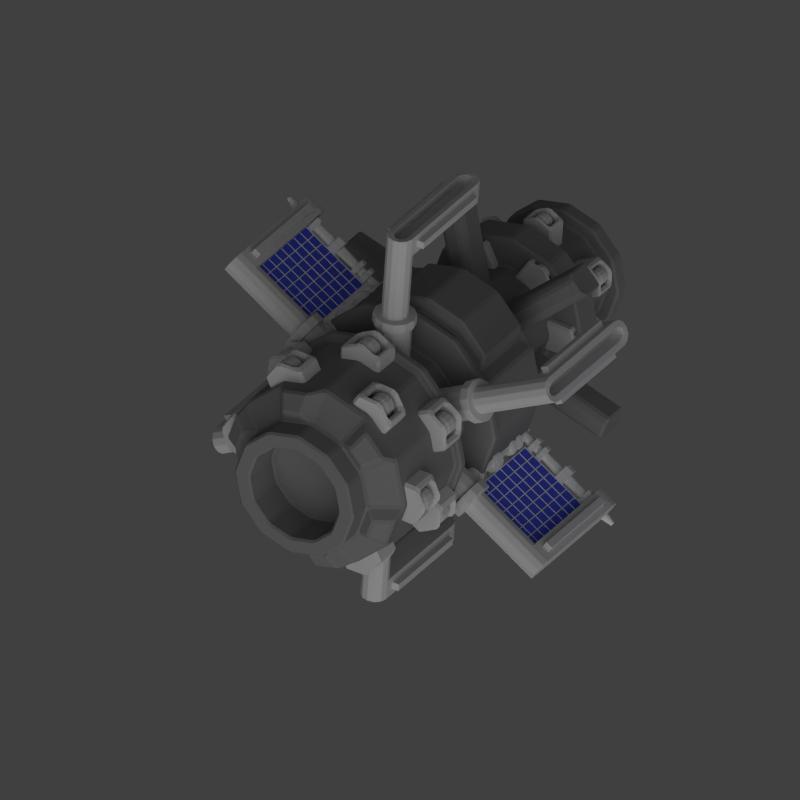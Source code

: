 # Source: station3c.blend  (saved by Blender 2.79.0; exported with 4.5.12 LTS)
import bpy
from mathutils import Matrix  # noqa: F401  (used for matrix-valued properties, if any)

bpy.ops.wm.read_factory_settings(use_empty=True)
scene = bpy.context.scene
scene.name = 'Scene'

# ---- collections
col_collection_1 = bpy.data.collections.new('Collection 1'); scene.collection.children.link(col_collection_1)

# ---- materials (node trees are filled in below, after node groups)
mat_material_008 = bpy.data.materials.new('Material.008')
mat_material_008.alpha_threshold = 0.0
mat_material_008.use_transparent_shadow = False
mat_material_008.diffuse_color = (0.07514, 0.1112, 0.8, 1.0)
mat_material_008.roughness = 0.5
mat_material_008.specular_intensity = 0.6739
mat_material_008.line_color = (0.0, 0.0, 0.0, 1.0)
mat_material_009 = bpy.data.materials.new('Material.009')
mat_material_009.alpha_threshold = 0.0
mat_material_009.use_transparent_shadow = False
mat_material_009.roughness = 0.5
mat_material_009.line_color = (0.0, 0.0, 0.0, 1.0)
mat_material_001 = bpy.data.materials.new('Material.001')
mat_material_001.alpha_threshold = 0.0
mat_material_001.use_transparent_shadow = False
mat_material_001.diffuse_color = (0.6152, 0.6152, 0.6152, 1.0)
mat_material_001.roughness = 0.5
mat_material_001.line_color = (0.0, 0.0, 0.0, 1.0)
mat_material = bpy.data.materials.new('Material')
mat_material.alpha_threshold = 0.0
mat_material.use_transparent_shadow = False
mat_material.diffuse_color = (0.2266, 0.2266, 0.2266, 1.0)
mat_material.roughness = 0.5
mat_material.line_color = (0.0, 0.0, 0.0, 1.0)

# ---- material node trees

# ---- world
world_world = bpy.data.worlds.new('World'); scene.world = world_world
world_world.color = (0.05088, 0.05088, 0.05088)
world_world.use_sun_shadow = False
world_world.sun_shadow_jitter_overblur = 0.0
world_world.cycles.sampling_method = 'NONE'
world_world.cycles.sample_map_resolution = 256

# ---- cameras
cam_camera = bpy.data.cameras.new('Camera')
cam_camera.type = 'ORTHO'
cam_camera.clip_end = 100.0
cam_camera.lens = 35.0
cam_camera.sensor_width = 32.0
cam_camera.sensor_height = 18.0
cam_camera.ortho_scale = 14.0
cam_camera.dof.focus_distance = 0.0
cam_camera.dof.aperture_fstop = 128.0

# ---- lights
light_sun = bpy.data.lights.new('Sun', 'SUN')
light_sun.transmission_factor = 0.0
light_sun.angle = 1.571
light_sun.energy = 1.0
light_sun.shadow_buffer_clip_start = 0.5
light_sun.shadow_soft_size = 1.0
light_sun.shadow_cascade_max_distance = 1000.0
light_sun.cycles.use_multiple_importance_sampling = False
light_lamp = bpy.data.lights.new('Lamp', 'POINT')
light_lamp.color = (0.2735, 0.4281, 1.0)
light_lamp.transmission_factor = 0.0
light_lamp.cutoff_distance = 30.0
light_lamp.energy = 30.0
light_lamp.shadow_buffer_clip_start = 1.001
light_lamp.shadow_soft_size = 1.0
light_lamp.shadow_maximum_resolution = 0.006
light_lamp.use_absolute_resolution = True
light_lamp.cycles.use_multiple_importance_sampling = False

# ---- meshes
me_plane_017 = bpy.data.meshes.new('Plane.017')
me_plane_017.from_pydata([(1.0, -1.0, 0.0), (-1.0, -1.0, 0.0), (1.0, 1.0, 0.0), (-1.0, 1.0, 0.0)], [], [(1, 0, 2, 3)])
me_plane_017.materials.append(mat_material_008)
me_plane_017.use_remesh_preserve_volume = False
me_plane_017.use_remesh_preserve_attributes = False
me_plane_017.use_mirror_vertex_groups = False
me_plane_017.update()
me_cylinder_045 = bpy.data.meshes.new('Cylinder.045')
me_cylinder_045.from_pydata([(-1.962e-07, 2.005, -0.8673), (2.471e-07, 2.005, 0.8673), (1.418, 1.418, -0.8673), (1.418, 1.418, 0.8673), (2.005, -2.406e-07, -0.8673), (2.005, 6.527e-08, 0.8673), (1.418, -1.418, -0.8673), (1.418, -1.418, 0.8673), (-3.715e-07, -2.005, -0.8673), (7.175e-08, -2.005, 0.8673), (-1.418, -1.418, -0.8673), (-1.418, -1.418, 0.8673), (-2.005, -1.29e-07, -0.8673), (-2.005, 1.768e-07, 0.8673), (-1.418, 1.418, -0.8673), (-1.418, 1.418, 0.8673), (-2.016e-07, 1.003, -0.8673), (0.709, 0.709, -0.8673), (1.003, -1.918e-07, -0.8673), (0.709, -0.709, -0.8673), (-2.893e-07, -1.003, -0.8673), (-0.709, -0.709, -0.8673), (-1.003, -1.36e-07, -0.8673), (-0.709, 0.709, -0.8673), (3.087e-07, 0.8356, -4.723), (0.5909, 0.5909, -4.723), (0.8356, 1.846e-07, -4.723), (0.5909, -0.5909, -4.723), (2.356e-07, -0.8356, -4.723), (-0.5909, -0.5909, -4.723), (-0.8356, 2.311e-07, -4.723), (-0.5909, 0.5909, -4.723), (1.63e-07, 1.003, 0.8673), (0.709, 0.709, 0.8673), (1.003, 9.522e-08, 0.8673), (0.709, -0.709, 0.8673), (7.536e-08, -1.003, 0.8673), (-0.709, -0.709, 0.8673), (-1.003, 1.51e-07, 0.8673), (-0.709, 0.709, 0.8673), (-2.325e-07, 0.8356, 4.723), (0.5909, 0.5909, 4.723), (0.8356, -2.651e-07, 4.723), (0.5909, -0.5909, 4.723), (-3.056e-07, -0.8356, 4.723), (-0.5909, -0.5909, 4.723), (-0.8356, -2.186e-07, 4.723), (-0.5909, 0.5909, 4.723), (-1.968e-07, 1.671, 4.723), (1.182, 1.182, 4.723), (1.671, -2.768e-07, 4.723), (1.182, -1.182, 4.723), (-3.429e-07, -1.671, 4.723), (-1.182, -1.182, 4.723), (-1.671, -1.838e-07, 4.723), (-1.182, 1.182, 4.723), (-1.968e-07, 1.671, 5.723), (1.182, 1.182, 5.723), (1.671, -2.768e-07, 5.723), (1.182, -1.182, 5.723), (-3.429e-07, -1.671, 5.723), (-1.182, -1.182, 5.723), (-1.671, -1.838e-07, 5.723), (-1.182, 1.182, 5.723), (-2.027e-07, 0.8356, 5.723), (0.5909, 0.5909, 5.723), (0.8356, -2.725e-07, 5.723), (0.5909, -0.5909, 5.723), (-2.758e-07, -0.8356, 5.723), (-0.5909, -0.5909, 5.723), (-0.8356, -2.26e-07, 5.723), (-0.5909, 0.5909, 5.723), (-5.377e-07, 0.8356, 6.723), (0.5909, 0.5909, 6.723), (0.8356, -3.803e-09, 6.723), (0.5909, -0.5909, 6.723), (-6.107e-07, -0.8356, 6.723), (-0.5909, -0.5909, 6.723), (-0.8356, 4.269e-08, 6.723), (-0.5909, 0.5909, 6.723), (3.193e-07, 1.671, -4.723), (1.182, 1.182, -4.723), (1.671, 1.233e-07, -4.723), (1.182, -1.182, -4.723), (1.732e-07, -1.671, -4.723), (-1.182, -1.182, -4.723), (-1.671, 2.162e-07, -4.723), (-1.182, 1.182, -4.723), (1.986e-07, 1.671, -5.723), (1.182, 1.182, -5.723), (1.671, 1.233e-07, -5.723), (1.182, -1.182, -5.723), (5.246e-08, -1.671, -5.723), (-1.182, -1.182, -5.723), (-1.671, 2.162e-07, -5.723), (-1.182, 1.182, -5.723), (1.589e-07, 0.8356, -5.723), (0.5909, 0.5909, -5.723), (0.8356, 1.883e-07, -5.723), (0.5909, -0.5909, -5.723), (8.583e-08, -0.8356, -5.723), (-0.5909, -0.5909, -5.723), (-0.8356, 2.348e-07, -5.723), (-0.5909, 0.5909, -5.723), (-9.549e-07, 0.8356, -6.723), (0.5909, 0.5909, -6.723), (0.8356, -8.042e-08, -6.723), (0.5909, -0.5909, -6.723), (-1.028e-06, -0.8356, -6.723), (-0.5909, -0.5909, -6.723), (-0.8356, -3.393e-08, -6.723), (-0.5909, 0.5909, -6.723), (-5.091e-07, 1.671, 6.723), (1.182, 1.182, 6.723), (1.671, -1.506e-08, 6.723), (1.182, -1.182, 6.723), (-6.552e-07, -1.671, 6.723), (-1.182, -1.182, 6.723), (-1.671, 7.792e-08, 6.723), (-1.182, 1.182, 6.723), (-5.694e-07, 1.671, 7.723), (1.182, 1.182, 7.723), (1.671, -1.506e-08, 7.723), (1.182, -1.182, 7.723), (-7.155e-07, -1.671, 7.723), (-1.182, -1.182, 7.723), (-1.671, 7.792e-08, 7.723), (-1.182, 1.182, 7.723), (-6.274e-07, 0.8356, 7.723), (0.5909, 0.5909, 7.723), (0.8356, -7.765e-11, 7.723), (0.5909, -0.5909, 7.723), (-7.005e-07, -0.8356, 7.723), (-0.5909, -0.5909, 7.723), (-0.8356, 4.641e-08, 7.723), (-0.5909, 0.5909, 7.723), (-6.274e-07, 0.8356, 9.723), (0.5909, 0.5909, 9.723), (0.8356, -7.765e-11, 9.723), (0.5909, -0.5909, 9.723), (-7.005e-07, -0.8356, 9.723), (-0.5909, -0.5909, 9.723), (-0.8356, 4.641e-08, 9.723), (-0.5909, 0.5909, 9.723), (-8.965e-07, 1.671, -6.723), (1.182, 1.182, -6.723), (1.671, -1.012e-07, -6.723), (1.182, -1.182, -6.723), (-1.043e-06, -1.671, -6.723), (-1.182, -1.182, -6.723), (-1.671, -8.263e-09, -6.723), (-1.182, 1.182, -6.723), (-9.568e-07, 1.671, -7.723), (1.182, 1.182, -7.723), (1.671, -1.012e-07, -7.723), (1.182, -1.182, -7.723), (-1.103e-06, -1.671, -7.723), (-1.182, -1.182, -7.723), (-1.671, -8.263e-09, -7.723), (-1.182, 1.182, -7.723), (-1.015e-06, 0.8356, -7.723), (0.5909, 0.5909, -7.723), (0.8356, -8.042e-08, -7.723), (0.5909, -0.5909, -7.723), (-1.088e-06, -0.8356, -7.723), (-0.5909, -0.5909, -7.723), (-0.8356, -3.393e-08, -7.723), (-0.5909, 0.5909, -7.723), (-1.015e-06, 0.8356, -9.723), (0.5909, 0.5909, -9.723), (0.8356, -8.042e-08, -9.723), (0.5909, -0.5909, -9.723), (-1.088e-06, -0.8356, -9.723), (-0.5909, -0.5909, -9.723), (-0.8356, -3.393e-08, -9.723), (-0.5909, 0.5909, -9.723), (-1.136e-06, 0.4178, 11.72), (0.2954, 0.2954, 11.72), (0.4178, 3.686e-09, 11.72), (0.2954, -0.2954, 11.72), (-1.173e-06, -0.4178, 11.72), (-0.2954, -0.2954, 11.72), (-0.4178, 2.693e-08, 11.72), (-0.2954, 0.2954, 11.72), (-1.051e-06, 0.4178, -11.72), (0.2954, 0.2954, -11.72), (0.4178, -8.864e-08, -11.72), (0.2954, -0.2954, -11.72), (-1.088e-06, -0.4178, -11.72), (-0.2954, -0.2954, -11.72), (-0.4178, -6.54e-08, -11.72), (-0.2954, 0.2954, -11.72)], [], [(0, 1, 3, 2), (2, 3, 5, 4), (4, 5, 7, 6), (6, 7, 9, 8), (8, 9, 11, 10), (10, 11, 13, 12), (1, 15, 39, 32), (14, 15, 1, 0), (12, 13, 15, 14), (14, 0, 16, 23), (23, 16, 24, 31), (12, 14, 23, 22), (10, 12, 22, 21), (8, 10, 21, 20), (6, 8, 20, 19), (4, 6, 19, 18), (2, 4, 18, 17), (0, 2, 17, 16), (31, 24, 80, 87), (22, 23, 31, 30), (21, 22, 30, 29), (20, 21, 29, 28), (19, 20, 28, 27), (18, 19, 27, 26), (17, 18, 26, 25), (16, 17, 25, 24), (32, 39, 47, 40), (15, 13, 38, 39), (13, 11, 37, 38), (11, 9, 36, 37), (9, 7, 35, 36), (7, 5, 34, 35), (5, 3, 33, 34), (3, 1, 32, 33), (40, 47, 55, 48), (39, 38, 46, 47), (38, 37, 45, 46), (37, 36, 44, 45), (36, 35, 43, 44), (35, 34, 42, 43), (34, 33, 41, 42), (33, 32, 40, 41), (48, 55, 63, 56), (47, 46, 54, 55), (46, 45, 53, 54), (45, 44, 52, 53), (44, 43, 51, 52), (43, 42, 50, 51), (42, 41, 49, 50), (41, 40, 48, 49), (56, 63, 71, 64), (55, 54, 62, 63), (54, 53, 61, 62), (53, 52, 60, 61), (52, 51, 59, 60), (51, 50, 58, 59), (50, 49, 57, 58), (49, 48, 56, 57), (64, 71, 79, 72), (63, 62, 70, 71), (62, 61, 69, 70), (61, 60, 68, 69), (60, 59, 67, 68), (59, 58, 66, 67), (58, 57, 65, 66), (57, 56, 64, 65), (72, 79, 119, 112), (71, 70, 78, 79), (70, 69, 77, 78), (69, 68, 76, 77), (68, 67, 75, 76), (67, 66, 74, 75), (66, 65, 73, 74), (65, 64, 72, 73), (87, 80, 88, 95), (30, 31, 87, 86), (29, 30, 86, 85), (28, 29, 85, 84), (27, 28, 84, 83), (26, 27, 83, 82), (25, 26, 82, 81), (24, 25, 81, 80), (95, 88, 96, 103), (86, 87, 95, 94), (85, 86, 94, 93), (84, 85, 93, 92), (83, 84, 92, 91), (82, 83, 91, 90), (81, 82, 90, 89), (80, 81, 89, 88), (103, 96, 104, 111), (94, 95, 103, 102), (93, 94, 102, 101), (92, 93, 101, 100), (91, 92, 100, 99), (90, 91, 99, 98), (89, 90, 98, 97), (88, 89, 97, 96), (111, 104, 144, 151), (102, 103, 111, 110), (101, 102, 110, 109), (100, 101, 109, 108), (99, 100, 108, 107), (98, 99, 107, 106), (97, 98, 106, 105), (96, 97, 105, 104), (112, 119, 127, 120), (79, 78, 118, 119), (78, 77, 117, 118), (77, 76, 116, 117), (76, 75, 115, 116), (75, 74, 114, 115), (74, 73, 113, 114), (73, 72, 112, 113), (120, 127, 135, 128), (119, 118, 126, 127), (118, 117, 125, 126), (117, 116, 124, 125), (116, 115, 123, 124), (115, 114, 122, 123), (114, 113, 121, 122), (113, 112, 120, 121), (128, 135, 143, 136), (127, 126, 134, 135), (126, 125, 133, 134), (125, 124, 132, 133), (124, 123, 131, 132), (123, 122, 130, 131), (122, 121, 129, 130), (121, 120, 128, 129), (136, 143, 183, 176), (135, 134, 142, 143), (134, 133, 141, 142), (133, 132, 140, 141), (132, 131, 139, 140), (131, 130, 138, 139), (130, 129, 137, 138), (129, 128, 136, 137), (151, 144, 152, 159), (110, 111, 151, 150), (109, 110, 150, 149), (108, 109, 149, 148), (107, 108, 148, 147), (106, 107, 147, 146), (105, 106, 146, 145), (104, 105, 145, 144), (159, 152, 160, 167), (150, 151, 159, 158), (149, 150, 158, 157), (148, 149, 157, 156), (147, 148, 156, 155), (146, 147, 155, 154), (145, 146, 154, 153), (144, 145, 153, 152), (167, 160, 168, 175), (158, 159, 167, 166), (157, 158, 166, 165), (156, 157, 165, 164), (155, 156, 164, 163), (154, 155, 163, 162), (153, 154, 162, 161), (152, 153, 161, 160), (175, 168, 184, 191), (166, 167, 175, 174), (165, 166, 174, 173), (164, 165, 173, 172), (163, 164, 172, 171), (162, 163, 171, 170), (161, 162, 170, 169), (160, 161, 169, 168), (177, 176, 183, 182, 181, 180, 179, 178), (143, 142, 182, 183), (142, 141, 181, 182), (141, 140, 180, 181), (140, 139, 179, 180), (139, 138, 178, 179), (138, 137, 177, 178), (137, 136, 176, 177), (184, 185, 186, 187, 188, 189, 190, 191), (174, 175, 191, 190), (173, 174, 190, 189), (172, 173, 189, 188), (171, 172, 188, 187), (170, 171, 187, 186), (169, 170, 186, 185), (168, 169, 185, 184)])
me_cylinder_045.use_remesh_preserve_volume = False
me_cylinder_045.use_remesh_preserve_attributes = False
me_cylinder_045.use_mirror_vertex_groups = False
me_cylinder_045.update()
me_cylinder_044 = bpy.data.meshes.new('Cylinder.044')
me_cylinder_044.from_pydata([(-1.962e-07, 2.005, -0.8673), (2.471e-07, 2.005, 0.8673), (1.418, 1.418, -0.8673), (1.418, 1.418, 0.8673), (2.005, -2.406e-07, -0.8673), (2.005, 6.527e-08, 0.8673), (1.418, -1.418, -0.8673), (1.418, -1.418, 0.8673), (-3.715e-07, -2.005, -0.8673), (7.175e-08, -2.005, 0.8673), (-1.418, -1.418, -0.8673), (-1.418, -1.418, 0.8673), (-2.005, -1.29e-07, -0.8673), (-2.005, 1.768e-07, 0.8673), (-1.418, 1.418, -0.8673), (-1.418, 1.418, 0.8673), (-2.016e-07, 1.003, -0.8673), (0.709, 0.709, -0.8673), (1.003, -1.918e-07, -0.8673), (0.709, -0.709, -0.8673), (-2.893e-07, -1.003, -0.8673), (-0.709, -0.709, -0.8673), (-1.003, -1.36e-07, -0.8673), (-0.709, 0.709, -0.8673), (3.087e-07, 0.8356, -4.723), (0.5909, 0.5909, -4.723), (0.8356, 1.846e-07, -4.723), (0.5909, -0.5909, -4.723), (2.356e-07, -0.8356, -4.723), (-0.5909, -0.5909, -4.723), (-0.8356, 2.311e-07, -4.723), (-0.5909, 0.5909, -4.723), (1.63e-07, 1.003, 0.8673), (0.709, 0.709, 0.8673), (1.003, 9.522e-08, 0.8673), (0.709, -0.709, 0.8673), (7.536e-08, -1.003, 0.8673), (-0.709, -0.709, 0.8673), (-1.003, 1.51e-07, 0.8673), (-0.709, 0.709, 0.8673), (-2.325e-07, 0.8356, 4.723), (0.5909, 0.5909, 4.723), (0.8356, -2.651e-07, 4.723), (0.5909, -0.5909, 4.723), (-3.056e-07, -0.8356, 4.723), (-0.5909, -0.5909, 4.723), (-0.8356, -2.186e-07, 4.723), (-0.5909, 0.5909, 4.723), (-1.968e-07, 1.671, 4.723), (1.182, 1.182, 4.723), (1.671, -2.768e-07, 4.723), (1.182, -1.182, 4.723), (-3.429e-07, -1.671, 4.723), (-1.182, -1.182, 4.723), (-1.671, -1.838e-07, 4.723), (-1.182, 1.182, 4.723), (-1.968e-07, 1.671, 5.723), (1.182, 1.182, 5.723), (1.671, -2.768e-07, 5.723), (1.182, -1.182, 5.723), (-3.429e-07, -1.671, 5.723), (-1.182, -1.182, 5.723), (-1.671, -1.838e-07, 5.723), (-1.182, 1.182, 5.723), (-2.027e-07, 0.8356, 5.723), (0.5909, 0.5909, 5.723), (0.8356, -2.725e-07, 5.723), (0.5909, -0.5909, 5.723), (-2.758e-07, -0.8356, 5.723), (-0.5909, -0.5909, 5.723), (-0.8356, -2.26e-07, 5.723), (-0.5909, 0.5909, 5.723), (-5.377e-07, 0.8356, 6.723), (0.5909, 0.5909, 6.723), (0.8356, -3.803e-09, 6.723), (0.5909, -0.5909, 6.723), (-6.107e-07, -0.8356, 6.723), (-0.5909, -0.5909, 6.723), (-0.8356, 4.269e-08, 6.723), (-0.5909, 0.5909, 6.723), (3.193e-07, 1.671, -4.723), (1.182, 1.182, -4.723), (1.671, 1.233e-07, -4.723), (1.182, -1.182, -4.723), (1.732e-07, -1.671, -4.723), (-1.182, -1.182, -4.723), (-1.671, 2.162e-07, -4.723), (-1.182, 1.182, -4.723), (1.986e-07, 1.671, -5.723), (1.182, 1.182, -5.723), (1.671, 1.233e-07, -5.723), (1.182, -1.182, -5.723), (5.246e-08, -1.671, -5.723), (-1.182, -1.182, -5.723), (-1.671, 2.162e-07, -5.723), (-1.182, 1.182, -5.723), (1.589e-07, 0.8356, -5.723), (0.5909, 0.5909, -5.723), (0.8356, 1.883e-07, -5.723), (0.5909, -0.5909, -5.723), (8.583e-08, -0.8356, -5.723), (-0.5909, -0.5909, -5.723), (-0.8356, 2.348e-07, -5.723), (-0.5909, 0.5909, -5.723), (-9.549e-07, 0.8356, -6.723), (0.5909, 0.5909, -6.723), (0.8356, -8.042e-08, -6.723), (0.5909, -0.5909, -6.723), (-1.028e-06, -0.8356, -6.723), (-0.5909, -0.5909, -6.723), (-0.8356, -3.393e-08, -6.723), (-0.5909, 0.5909, -6.723), (-5.091e-07, 1.671, 6.723), (1.182, 1.182, 6.723), (1.671, -1.506e-08, 6.723), (1.182, -1.182, 6.723), (-6.552e-07, -1.671, 6.723), (-1.182, -1.182, 6.723), (-1.671, 7.792e-08, 6.723), (-1.182, 1.182, 6.723), (-5.694e-07, 1.671, 7.723), (1.182, 1.182, 7.723), (1.671, -1.506e-08, 7.723), (1.182, -1.182, 7.723), (-7.155e-07, -1.671, 7.723), (-1.182, -1.182, 7.723), (-1.671, 7.792e-08, 7.723), (-1.182, 1.182, 7.723), (-6.274e-07, 0.8356, 7.723), (0.5909, 0.5909, 7.723), (0.8356, -7.765e-11, 7.723), (0.5909, -0.5909, 7.723), (-7.005e-07, -0.8356, 7.723), (-0.5909, -0.5909, 7.723), (-0.8356, 4.641e-08, 7.723), (-0.5909, 0.5909, 7.723), (-6.274e-07, 0.8356, 9.723), (0.5909, 0.5909, 9.723), (0.8356, -7.765e-11, 9.723), (0.5909, -0.5909, 9.723), (-7.005e-07, -0.8356, 9.723), (-0.5909, -0.5909, 9.723), (-0.8356, 4.641e-08, 9.723), (-0.5909, 0.5909, 9.723), (-8.965e-07, 1.671, -6.723), (1.182, 1.182, -6.723), (1.671, -1.012e-07, -6.723), (1.182, -1.182, -6.723), (-1.043e-06, -1.671, -6.723), (-1.182, -1.182, -6.723), (-1.671, -8.263e-09, -6.723), (-1.182, 1.182, -6.723), (-9.568e-07, 1.671, -7.723), (1.182, 1.182, -7.723), (1.671, -1.012e-07, -7.723), (1.182, -1.182, -7.723), (-1.103e-06, -1.671, -7.723), (-1.182, -1.182, -7.723), (-1.671, -8.263e-09, -7.723), (-1.182, 1.182, -7.723), (-1.015e-06, 0.8356, -7.723), (0.5909, 0.5909, -7.723), (0.8356, -8.042e-08, -7.723), (0.5909, -0.5909, -7.723), (-1.088e-06, -0.8356, -7.723), (-0.5909, -0.5909, -7.723), (-0.8356, -3.393e-08, -7.723), (-0.5909, 0.5909, -7.723), (-1.015e-06, 0.8356, -9.723), (0.5909, 0.5909, -9.723), (0.8356, -8.042e-08, -9.723), (0.5909, -0.5909, -9.723), (-1.088e-06, -0.8356, -9.723), (-0.5909, -0.5909, -9.723), (-0.8356, -3.393e-08, -9.723), (-0.5909, 0.5909, -9.723), (-1.136e-06, 0.4178, 11.72), (0.2954, 0.2954, 11.72), (0.4178, 3.686e-09, 11.72), (0.2954, -0.2954, 11.72), (-1.173e-06, -0.4178, 11.72), (-0.2954, -0.2954, 11.72), (-0.4178, 2.693e-08, 11.72), (-0.2954, 0.2954, 11.72), (-1.051e-06, 0.4178, -11.72), (0.2954, 0.2954, -11.72), (0.4178, -8.864e-08, -11.72), (0.2954, -0.2954, -11.72), (-1.088e-06, -0.4178, -11.72), (-0.2954, -0.2954, -11.72), (-0.4178, -6.54e-08, -11.72), (-0.2954, 0.2954, -11.72)], [], [(0, 1, 3, 2), (2, 3, 5, 4), (4, 5, 7, 6), (6, 7, 9, 8), (8, 9, 11, 10), (10, 11, 13, 12), (1, 15, 39, 32), (14, 15, 1, 0), (12, 13, 15, 14), (14, 0, 16, 23), (23, 16, 24, 31), (12, 14, 23, 22), (10, 12, 22, 21), (8, 10, 21, 20), (6, 8, 20, 19), (4, 6, 19, 18), (2, 4, 18, 17), (0, 2, 17, 16), (31, 24, 80, 87), (22, 23, 31, 30), (21, 22, 30, 29), (20, 21, 29, 28), (19, 20, 28, 27), (18, 19, 27, 26), (17, 18, 26, 25), (16, 17, 25, 24), (32, 39, 47, 40), (15, 13, 38, 39), (13, 11, 37, 38), (11, 9, 36, 37), (9, 7, 35, 36), (7, 5, 34, 35), (5, 3, 33, 34), (3, 1, 32, 33), (40, 47, 55, 48), (39, 38, 46, 47), (38, 37, 45, 46), (37, 36, 44, 45), (36, 35, 43, 44), (35, 34, 42, 43), (34, 33, 41, 42), (33, 32, 40, 41), (48, 55, 63, 56), (47, 46, 54, 55), (46, 45, 53, 54), (45, 44, 52, 53), (44, 43, 51, 52), (43, 42, 50, 51), (42, 41, 49, 50), (41, 40, 48, 49), (56, 63, 71, 64), (55, 54, 62, 63), (54, 53, 61, 62), (53, 52, 60, 61), (52, 51, 59, 60), (51, 50, 58, 59), (50, 49, 57, 58), (49, 48, 56, 57), (64, 71, 79, 72), (63, 62, 70, 71), (62, 61, 69, 70), (61, 60, 68, 69), (60, 59, 67, 68), (59, 58, 66, 67), (58, 57, 65, 66), (57, 56, 64, 65), (72, 79, 119, 112), (71, 70, 78, 79), (70, 69, 77, 78), (69, 68, 76, 77), (68, 67, 75, 76), (67, 66, 74, 75), (66, 65, 73, 74), (65, 64, 72, 73), (87, 80, 88, 95), (30, 31, 87, 86), (29, 30, 86, 85), (28, 29, 85, 84), (27, 28, 84, 83), (26, 27, 83, 82), (25, 26, 82, 81), (24, 25, 81, 80), (95, 88, 96, 103), (86, 87, 95, 94), (85, 86, 94, 93), (84, 85, 93, 92), (83, 84, 92, 91), (82, 83, 91, 90), (81, 82, 90, 89), (80, 81, 89, 88), (103, 96, 104, 111), (94, 95, 103, 102), (93, 94, 102, 101), (92, 93, 101, 100), (91, 92, 100, 99), (90, 91, 99, 98), (89, 90, 98, 97), (88, 89, 97, 96), (111, 104, 144, 151), (102, 103, 111, 110), (101, 102, 110, 109), (100, 101, 109, 108), (99, 100, 108, 107), (98, 99, 107, 106), (97, 98, 106, 105), (96, 97, 105, 104), (112, 119, 127, 120), (79, 78, 118, 119), (78, 77, 117, 118), (77, 76, 116, 117), (76, 75, 115, 116), (75, 74, 114, 115), (74, 73, 113, 114), (73, 72, 112, 113), (120, 127, 135, 128), (119, 118, 126, 127), (118, 117, 125, 126), (117, 116, 124, 125), (116, 115, 123, 124), (115, 114, 122, 123), (114, 113, 121, 122), (113, 112, 120, 121), (128, 135, 143, 136), (127, 126, 134, 135), (126, 125, 133, 134), (125, 124, 132, 133), (124, 123, 131, 132), (123, 122, 130, 131), (122, 121, 129, 130), (121, 120, 128, 129), (136, 143, 183, 176), (135, 134, 142, 143), (134, 133, 141, 142), (133, 132, 140, 141), (132, 131, 139, 140), (131, 130, 138, 139), (130, 129, 137, 138), (129, 128, 136, 137), (151, 144, 152, 159), (110, 111, 151, 150), (109, 110, 150, 149), (108, 109, 149, 148), (107, 108, 148, 147), (106, 107, 147, 146), (105, 106, 146, 145), (104, 105, 145, 144), (159, 152, 160, 167), (150, 151, 159, 158), (149, 150, 158, 157), (148, 149, 157, 156), (147, 148, 156, 155), (146, 147, 155, 154), (145, 146, 154, 153), (144, 145, 153, 152), (167, 160, 168, 175), (158, 159, 167, 166), (157, 158, 166, 165), (156, 157, 165, 164), (155, 156, 164, 163), (154, 155, 163, 162), (153, 154, 162, 161), (152, 153, 161, 160), (175, 168, 184, 191), (166, 167, 175, 174), (165, 166, 174, 173), (164, 165, 173, 172), (163, 164, 172, 171), (162, 163, 171, 170), (161, 162, 170, 169), (160, 161, 169, 168), (177, 176, 183, 182, 181, 180, 179, 178), (143, 142, 182, 183), (142, 141, 181, 182), (141, 140, 180, 181), (140, 139, 179, 180), (139, 138, 178, 179), (138, 137, 177, 178), (137, 136, 176, 177), (184, 185, 186, 187, 188, 189, 190, 191), (174, 175, 191, 190), (173, 174, 190, 189), (172, 173, 189, 188), (171, 172, 188, 187), (170, 171, 187, 186), (169, 170, 186, 185), (168, 169, 185, 184)])
me_cylinder_044.use_remesh_preserve_volume = False
me_cylinder_044.use_remesh_preserve_attributes = False
me_cylinder_044.use_mirror_vertex_groups = False
me_cylinder_044.update()
me_cube_042 = bpy.data.meshes.new('Cube.042')
me_cube_042.from_pydata([(-0.1, -8.1, -0.1), (-0.1, 8.1, -0.1), (0.1, 8.1, -0.1), (0.1, -8.1, -0.1), (-0.1, -8.1, 0.1), (-0.1, 8.1, 0.1), (0.1, 8.1, 0.1), (0.1, -8.1, 0.1), (-2.1, -8.1, -0.1), (-2.1, 8.1, -0.1), (-1.9, 8.1, -0.1), (-1.9, -8.1, -0.1), (-2.1, -8.1, 0.1), (-2.1, 8.1, 0.1), (-1.9, 8.1, 0.1), (-1.9, -8.1, 0.1), (-4.1, -8.1, -0.1), (-4.1, 8.1, -0.1), (-3.9, 8.1, -0.1), (-3.9, -8.1, -0.1), (-4.1, -8.1, 0.1), (-4.1, 8.1, 0.1), (-3.9, 8.1, 0.1), (-3.9, -8.1, 0.1), (-6.1, -8.1, -0.1), (-6.1, 8.1, -0.1), (-5.9, 8.1, -0.1), (-5.9, -8.1, -0.1), (-6.1, -8.1, 0.1), (-6.1, 8.1, 0.1), (-5.9, 8.1, 0.1), (-5.9, -8.1, 0.1), (-8.1, -8.1, -0.1), (-8.1, 8.1, -0.1), (-7.9, 8.1, -0.1), (-7.9, -8.1, -0.1), (-8.1, -8.1, 0.1), (-8.1, 8.1, 0.1), (-7.9, 8.1, 0.1), (-7.9, -8.1, 0.1), (1.9, -8.1, -0.1), (1.9, 8.1, -0.1), (2.1, 8.1, -0.1), (2.1, -8.1, -0.1), (1.9, -8.1, 0.1), (1.9, 8.1, 0.1), (2.1, 8.1, 0.1), (2.1, -8.1, 0.1), (3.9, -8.1, -0.1), (3.9, 8.1, -0.1), (4.1, 8.1, -0.1), (4.1, -8.1, -0.1), (3.9, -8.1, 0.1), (3.9, 8.1, 0.1), (4.1, 8.1, 0.1), (4.1, -8.1, 0.1), (5.9, -8.1, -0.1), (5.9, 8.1, -0.1), (6.1, 8.1, -0.1), (6.1, -8.1, -0.1), (5.9, -8.1, 0.1), (5.9, 8.1, 0.1), (6.1, 8.1, 0.1), (6.1, -8.1, 0.1), (7.9, -8.1, -0.1), (7.9, 8.1, -0.1), (8.1, 8.1, -0.1), (8.1, -8.1, -0.1), (7.9, -8.1, 0.1), (7.9, 8.1, 0.1), (8.1, 8.1, 0.1), (8.1, -8.1, 0.1), (8.1, 7.91, -0.09), (-8.1, 7.91, -0.09), (-8.1, 8.09, -0.09), (8.1, 8.09, -0.09), (8.1, 7.91, 0.09), (-8.1, 7.91, 0.09), (-8.1, 8.09, 0.09), (8.1, 8.09, 0.09), (8.1, 5.91, -0.09), (-8.1, 5.91, -0.09), (-8.1, 6.09, -0.09), (8.1, 6.09, -0.09), (8.1, 5.91, 0.09), (-8.1, 5.91, 0.09), (-8.1, 6.09, 0.09), (8.1, 6.09, 0.09), (8.1, 3.91, -0.09), (-8.1, 3.91, -0.09), (-8.1, 4.09, -0.09), (8.1, 4.09, -0.09), (8.1, 3.91, 0.09), (-8.1, 3.91, 0.09), (-8.1, 4.09, 0.09), (8.1, 4.09, 0.09), (8.1, 1.91, -0.09), (-8.1, 1.91, -0.09), (-8.1, 2.09, -0.09), (8.1, 2.09, -0.09), (8.1, 1.91, 0.09), (-8.1, 1.91, 0.09), (-8.1, 2.09, 0.09), (8.1, 2.09, 0.09), (8.1, -0.09, -0.09), (-8.1, -0.09, -0.09), (-8.1, 0.09, -0.09), (8.1, 0.09, -0.09), (8.1, -0.09, 0.09), (-8.1, -0.09, 0.09), (-8.1, 0.09, 0.09), (8.1, 0.09, 0.09), (8.1, -2.09, -0.09), (-8.1, -2.09, -0.09), (-8.1, -1.91, -0.09), (8.1, -1.91, -0.09), (8.1, -2.09, 0.09), (-8.1, -2.09, 0.09), (-8.1, -1.91, 0.09), (8.1, -1.91, 0.09), (8.1, -4.09, -0.09), (-8.1, -4.09, -0.09), (-8.1, -3.91, -0.09), (8.1, -3.91, -0.09), (8.1, -4.09, 0.09), (-8.1, -4.09, 0.09), (-8.1, -3.91, 0.09), (8.1, -3.91, 0.09), (8.1, -6.09, -0.09), (-8.1, -6.09, -0.09), (-8.1, -5.91, -0.09), (8.1, -5.91, -0.09), (8.1, -6.09, 0.09), (-8.1, -6.09, 0.09), (-8.1, -5.91, 0.09), (8.1, -5.91, 0.09), (8.1, -8.09, -0.09), (-8.1, -8.09, -0.09), (-8.1, -7.91, -0.09), (8.1, -7.91, -0.09), (8.1, -8.09, 0.09), (-8.1, -8.09, 0.09), (-8.1, -7.91, 0.09), (8.1, -7.91, 0.09)], [], [(4, 5, 1, 0), (5, 6, 2, 1), (6, 7, 3, 2), (7, 4, 0, 3), (0, 1, 2, 3), (7, 6, 5, 4), (12, 13, 9, 8), (13, 14, 10, 9), (14, 15, 11, 10), (15, 12, 8, 11), (8, 9, 10, 11), (15, 14, 13, 12), (20, 21, 17, 16), (21, 22, 18, 17), (22, 23, 19, 18), (23, 20, 16, 19), (16, 17, 18, 19), (23, 22, 21, 20), (28, 29, 25, 24), (29, 30, 26, 25), (30, 31, 27, 26), (31, 28, 24, 27), (24, 25, 26, 27), (31, 30, 29, 28), (36, 37, 33, 32), (37, 38, 34, 33), (38, 39, 35, 34), (39, 36, 32, 35), (32, 33, 34, 35), (39, 38, 37, 36), (44, 45, 41, 40), (45, 46, 42, 41), (46, 47, 43, 42), (47, 44, 40, 43), (40, 41, 42, 43), (47, 46, 45, 44), (52, 53, 49, 48), (53, 54, 50, 49), (54, 55, 51, 50), (55, 52, 48, 51), (48, 49, 50, 51), (55, 54, 53, 52), (60, 61, 57, 56), (61, 62, 58, 57), (62, 63, 59, 58), (63, 60, 56, 59), (56, 57, 58, 59), (63, 62, 61, 60), (68, 69, 65, 64), (69, 70, 66, 65), (70, 71, 67, 66), (71, 68, 64, 67), (64, 65, 66, 67), (71, 70, 69, 68), (76, 77, 73, 72), (77, 78, 74, 73), (78, 79, 75, 74), (79, 76, 72, 75), (72, 73, 74, 75), (79, 78, 77, 76), (84, 85, 81, 80), (85, 86, 82, 81), (86, 87, 83, 82), (87, 84, 80, 83), (80, 81, 82, 83), (87, 86, 85, 84), (92, 93, 89, 88), (93, 94, 90, 89), (94, 95, 91, 90), (95, 92, 88, 91), (88, 89, 90, 91), (95, 94, 93, 92), (100, 101, 97, 96), (101, 102, 98, 97), (102, 103, 99, 98), (103, 100, 96, 99), (96, 97, 98, 99), (103, 102, 101, 100), (108, 109, 105, 104), (109, 110, 106, 105), (110, 111, 107, 106), (111, 108, 104, 107), (104, 105, 106, 107), (111, 110, 109, 108), (116, 117, 113, 112), (117, 118, 114, 113), (118, 119, 115, 114), (119, 116, 112, 115), (112, 113, 114, 115), (119, 118, 117, 116), (124, 125, 121, 120), (125, 126, 122, 121), (126, 127, 123, 122), (127, 124, 120, 123), (120, 121, 122, 123), (127, 126, 125, 124), (132, 133, 129, 128), (133, 134, 130, 129), (134, 135, 131, 130), (135, 132, 128, 131), (128, 129, 130, 131), (135, 134, 133, 132), (140, 141, 137, 136), (141, 142, 138, 137), (142, 143, 139, 138), (143, 140, 136, 139), (136, 137, 138, 139), (143, 142, 141, 140)])
me_cube_042.materials.append(mat_material_009)
me_cube_042.use_remesh_preserve_volume = False
me_cube_042.use_remesh_preserve_attributes = False
me_cube_042.use_mirror_vertex_groups = False
me_cube_042.update()
me_cube_018 = bpy.data.meshes.new('Cube.018')
me_cube_018.from_pydata([(-0.4068, -1.572, 0.3975), (-0.4068, -0.9713, 0.3975), (0.4068, -0.9713, 0.3975), (0.4068, -1.572, 0.3975), (-0.4068, -1.572, 1.927), (-0.4068, -0.9713, 1.927), (0.4068, -0.9713, 1.927), (0.4068, -1.572, 1.927), (2.038e-08, -0.9713, 2.146), (-3.174e-08, -0.9713, 0.3975), (2.038e-08, -1.572, 2.146), (-3.174e-08, -1.572, 0.3975), (-0.2692, -1.47, 1.952), (-0.2692, -1.073, 1.952), (1.891e-08, -1.073, 2.097), (0.2692, -1.073, 1.952), (0.2692, -1.47, 1.952), (1.891e-08, -1.47, 2.097), (-0.2692, -1.47, 1.118), (-0.2692, -1.073, 1.118), (3.564e-08, -1.073, 1.262), (0.2692, -1.073, 1.118), (0.2692, -1.47, 1.118), (3.564e-08, -1.47, 1.262), (-0.1902, -1.412, 1.979), (-0.1902, -1.131, 1.979), (2.538e-09, -1.131, 2.081), (0.1902, -1.131, 1.979), (0.1902, -1.412, 1.979), (2.538e-09, -1.412, 2.081)], [], [(4, 5, 1, 0), (8, 6, 2, 9), (6, 7, 3, 2), (10, 4, 0, 11), (11, 9, 2, 3), (8, 5, 13, 14), (10, 7, 16, 17), (0, 1, 9, 11), (7, 10, 11, 3), (5, 8, 9, 1), (12, 17, 23, 18), (17, 16, 22, 23), (5, 4, 12, 13), (4, 10, 17, 12), (6, 8, 14, 15), (7, 6, 15, 16), (22, 21, 27, 28), (20, 19, 25, 26), (15, 14, 20, 21), (14, 13, 19, 20), (16, 15, 21, 22), (13, 12, 18, 19), (29, 26, 25, 24), (28, 27, 26, 29), (19, 18, 24, 25), (23, 22, 28, 29), (18, 23, 29, 24), (21, 20, 26, 27)])
me_cube_018.materials.append(mat_material_001)
me_cube_018.use_remesh_preserve_volume = False
me_cube_018.use_remesh_preserve_attributes = False
me_cube_018.use_mirror_vertex_groups = False
me_cube_018.update()
me_cube_015 = bpy.data.meshes.new('Cube.015')
me_cube_015.from_pydata([(-0.4068, -1.572, 0.3975), (-0.4068, -0.9713, 0.3975), (0.4068, -0.9713, 0.3975), (0.4068, -1.572, 0.3975), (-0.4068, -1.572, 1.927), (-0.4068, -0.9713, 1.927), (0.4068, -0.9713, 1.927), (0.4068, -1.572, 1.927), (2.038e-08, -0.9713, 2.146), (-3.174e-08, -0.9713, 0.3975), (2.038e-08, -1.572, 2.146), (-3.174e-08, -1.572, 0.3975), (-0.2692, -1.47, 1.952), (-0.2692, -1.073, 1.952), (1.891e-08, -1.073, 2.097), (0.2692, -1.073, 1.952), (0.2692, -1.47, 1.952), (1.891e-08, -1.47, 2.097), (-0.2692, -1.47, 1.118), (-0.2692, -1.073, 1.118), (3.564e-08, -1.073, 1.262), (0.2692, -1.073, 1.118), (0.2692, -1.47, 1.118), (3.564e-08, -1.47, 1.262), (-0.1902, -1.412, 1.979), (-0.1902, -1.131, 1.979), (2.538e-09, -1.131, 2.081), (0.1902, -1.131, 1.979), (0.1902, -1.412, 1.979), (2.538e-09, -1.412, 2.081)], [], [(4, 5, 1, 0), (8, 6, 2, 9), (6, 7, 3, 2), (10, 4, 0, 11), (11, 9, 2, 3), (8, 5, 13, 14), (10, 7, 16, 17), (0, 1, 9, 11), (7, 10, 11, 3), (5, 8, 9, 1), (12, 17, 23, 18), (17, 16, 22, 23), (5, 4, 12, 13), (4, 10, 17, 12), (6, 8, 14, 15), (7, 6, 15, 16), (22, 21, 27, 28), (20, 19, 25, 26), (15, 14, 20, 21), (14, 13, 19, 20), (16, 15, 21, 22), (13, 12, 18, 19), (29, 26, 25, 24), (28, 27, 26, 29), (19, 18, 24, 25), (23, 22, 28, 29), (18, 23, 29, 24), (21, 20, 26, 27)])
me_cube_015.materials.append(mat_material_001)
me_cube_015.use_remesh_preserve_volume = False
me_cube_015.use_remesh_preserve_attributes = False
me_cube_015.use_mirror_vertex_groups = False
me_cube_015.update()
me_cube_014 = bpy.data.meshes.new('Cube.014')
me_cube_014.from_pydata([(-0.4068, -1.572, 0.3975), (-0.4068, -0.9713, 0.3975), (0.4068, -0.9713, 0.3975), (0.4068, -1.572, 0.3975), (-0.4068, -1.572, 1.927), (-0.4068, -0.9713, 1.927), (0.4068, -0.9713, 1.927), (0.4068, -1.572, 1.927), (2.038e-08, -0.9713, 2.146), (-3.174e-08, -0.9713, 0.3975), (2.038e-08, -1.572, 2.146), (-3.174e-08, -1.572, 0.3975), (-0.2692, -1.47, 1.952), (-0.2692, -1.073, 1.952), (1.891e-08, -1.073, 2.097), (0.2692, -1.073, 1.952), (0.2692, -1.47, 1.952), (1.891e-08, -1.47, 2.097), (-0.2692, -1.47, 1.118), (-0.2692, -1.073, 1.118), (3.564e-08, -1.073, 1.262), (0.2692, -1.073, 1.118), (0.2692, -1.47, 1.118), (3.564e-08, -1.47, 1.262), (-0.1902, -1.412, 1.979), (-0.1902, -1.131, 1.979), (2.538e-09, -1.131, 2.081), (0.1902, -1.131, 1.979), (0.1902, -1.412, 1.979), (2.538e-09, -1.412, 2.081)], [], [(4, 5, 1, 0), (8, 6, 2, 9), (6, 7, 3, 2), (10, 4, 0, 11), (11, 9, 2, 3), (8, 5, 13, 14), (10, 7, 16, 17), (0, 1, 9, 11), (7, 10, 11, 3), (5, 8, 9, 1), (12, 17, 23, 18), (17, 16, 22, 23), (5, 4, 12, 13), (4, 10, 17, 12), (6, 8, 14, 15), (7, 6, 15, 16), (22, 21, 27, 28), (20, 19, 25, 26), (15, 14, 20, 21), (14, 13, 19, 20), (16, 15, 21, 22), (13, 12, 18, 19), (29, 26, 25, 24), (28, 27, 26, 29), (19, 18, 24, 25), (23, 22, 28, 29), (18, 23, 29, 24), (21, 20, 26, 27)])
me_cube_014.materials.append(mat_material_001)
me_cube_014.use_remesh_preserve_volume = False
me_cube_014.use_remesh_preserve_attributes = False
me_cube_014.use_mirror_vertex_groups = False
me_cube_014.update()
me_cube_012 = bpy.data.meshes.new('Cube.012')
me_cube_012.from_pydata([(-0.4068, -1.572, 0.3975), (-0.4068, -0.9713, 0.3975), (0.4068, -0.9713, 0.3975), (0.4068, -1.572, 0.3975), (-0.4068, -1.572, 1.927), (-0.4068, -0.9713, 1.927), (0.4068, -0.9713, 1.927), (0.4068, -1.572, 1.927), (2.038e-08, -0.9713, 2.146), (-3.174e-08, -0.9713, 0.3975), (2.038e-08, -1.572, 2.146), (-3.174e-08, -1.572, 0.3975), (-0.2692, -1.47, 1.952), (-0.2692, -1.073, 1.952), (1.891e-08, -1.073, 2.097), (0.2692, -1.073, 1.952), (0.2692, -1.47, 1.952), (1.891e-08, -1.47, 2.097), (-0.2692, -1.47, 1.118), (-0.2692, -1.073, 1.118), (3.564e-08, -1.073, 1.262), (0.2692, -1.073, 1.118), (0.2692, -1.47, 1.118), (3.564e-08, -1.47, 1.262), (-0.1902, -1.412, 1.979), (-0.1902, -1.131, 1.979), (2.538e-09, -1.131, 2.081), (0.1902, -1.131, 1.979), (0.1902, -1.412, 1.979), (2.538e-09, -1.412, 2.081)], [], [(4, 5, 1, 0), (8, 6, 2, 9), (6, 7, 3, 2), (10, 4, 0, 11), (11, 9, 2, 3), (8, 5, 13, 14), (10, 7, 16, 17), (0, 1, 9, 11), (7, 10, 11, 3), (5, 8, 9, 1), (12, 17, 23, 18), (17, 16, 22, 23), (5, 4, 12, 13), (4, 10, 17, 12), (6, 8, 14, 15), (7, 6, 15, 16), (22, 21, 27, 28), (20, 19, 25, 26), (15, 14, 20, 21), (14, 13, 19, 20), (16, 15, 21, 22), (13, 12, 18, 19), (29, 26, 25, 24), (28, 27, 26, 29), (19, 18, 24, 25), (23, 22, 28, 29), (18, 23, 29, 24), (21, 20, 26, 27)])
me_cube_012.materials.append(mat_material_001)
me_cube_012.use_remesh_preserve_volume = False
me_cube_012.use_remesh_preserve_attributes = False
me_cube_012.use_mirror_vertex_groups = False
me_cube_012.update()
me_cylinder_007 = bpy.data.meshes.new('Cylinder.007')
me_cylinder_007.from_pydata([(-2.663e-08, 0.3214, 0.4416), (-2.663e-08, 0.3214, 1.97), (0.1607, 0.2784, 0.4416), (0.1607, 0.2784, 1.97), (0.2784, 0.1607, 0.4416), (0.2784, 0.1607, 1.97), (0.3214, -1.052e-07, 0.4416), (0.3214, -1.052e-07, 1.97), (0.2784, -0.1607, 0.4416), (0.2784, -0.1607, 1.97), (0.1607, -0.2784, 0.4416), (0.1607, -0.2784, 1.97), (2.191e-08, -0.3214, 0.4416), (2.191e-08, -0.3214, 1.97), (-0.1607, -0.2784, 0.4416), (-0.1607, -0.2784, 1.97), (-0.2784, -0.1607, 0.4416), (-0.2784, -0.1607, 1.97), (-0.3214, -2.406e-07, 0.4416), (-0.3214, -2.406e-07, 1.97), (-0.2784, 0.1607, 0.4416), (-0.2784, 0.1607, 1.97), (-0.1607, 0.2784, 0.4416), (-0.1607, 0.2784, 1.97), (-2.224e-08, 0.3944, 1.97), (0.1972, 0.3416, 1.97), (0.3416, 0.1972, 1.97), (0.3944, -9.584e-08, 1.97), (0.3416, -0.1972, 1.97), (0.1972, -0.3416, 1.97), (3.732e-08, -0.3944, 1.97), (-0.1972, -0.3416, 1.97), (-0.3416, -0.1972, 1.97), (-0.3944, -2.62e-07, 1.97), (-0.3416, 0.1972, 1.97), (-0.1972, 0.3416, 1.97), (3.736e-08, 0.3944, 2.153), (0.1972, 0.3416, 2.153), (0.3416, 0.1972, 2.153), (0.3944, -9.584e-08, 2.153), (0.3416, -0.1972, 2.153), (0.1972, -0.3416, 2.153), (9.692e-08, -0.3944, 2.153), (-0.1972, -0.3416, 2.153), (-0.3416, -0.1972, 2.153), (-0.3944, -2.62e-07, 2.153), (-0.3416, 0.1972, 2.153), (-0.1972, 0.3416, 2.153), (0.1221, 0.2114, 2.153), (2.88e-08, 0.2441, 2.153), (0.2114, 0.1221, 2.153), (0.2441, -1.128e-07, 2.153), (0.2114, -0.1221, 2.153), (0.1221, -0.2114, 2.153), (6.567e-08, -0.2441, 2.153), (-0.1221, -0.2114, 2.153), (-0.2114, -0.1221, 2.153), (-0.2441, -2.156e-07, 2.153), (-0.2114, 0.1221, 2.153), (-0.1221, 0.2114, 2.153), (0.1221, 0.2114, 3.435), (-2.096e-07, 0.2441, 3.435), (0.2114, 0.1221, 3.435), (0.2441, -1.128e-07, 3.435), (0.2114, -0.1221, 3.435), (0.1221, -0.2114, 3.435), (-1.728e-07, -0.2441, 3.435), (-0.1221, -0.2114, 3.435), (-0.2114, -0.1221, 3.435), (-0.2441, -2.156e-07, 3.435), (-0.2114, 0.1221, 3.435), (-0.1221, 0.2114, 3.435), (0.1221, 0.2114, 3.823), (-3.437e-07, 0.2441, 3.823), (0.2114, 0.1221, 3.823), (0.2441, -1.128e-07, 3.823), (0.1605, -0.1854, 3.57), (0.1773, -0.07402, 3.573), (0.1605, 0.03737, 3.57), (0.05173, 0.1488, 3.549), (0.1145, 0.1189, 3.561), (-0.2441, -2.156e-07, 3.823), (-0.2114, 0.1221, 3.823), (-0.1221, 0.2114, 3.823), (0.2114, -2.287, 3.435), (0.2441, -2.165, 3.435), (0.1221, -2.376, 3.435), (2.28e-07, -2.409, 3.435), (-0.1221, -2.376, 3.435), (-0.2114, -2.287, 3.435), (-0.2441, -2.165, 3.435), (0.2114, -2.287, 3.823), (0.2441, -2.165, 3.823), (0.1221, -2.376, 3.823), (9.394e-08, -2.409, 3.823), (-0.1221, -2.376, 3.823), (-0.2114, -2.287, 3.823), (-0.2441, -2.165, 3.823), (0.0628, 0.1189, 3.835), (-3.717e-07, 0.1488, 3.823), (0.1088, 0.03737, 3.844), (0.1256, -0.07402, 3.847), (-0.1256, -0.07402, 3.799), (-0.1088, 0.03737, 3.803), (-0.0628, 0.1189, 3.811), (-6.31e-09, -2.272, 3.823), (0.1088, -2.161, 3.844), (0.0628, -2.243, 3.835), (0.1256, -2.05, 3.847), (-0.0628, -2.243, 3.811), (-0.1088, -2.161, 3.803), (-0.1256, -2.05, 3.799), (0.1145, -0.2669, 3.561), (0.05173, -0.2968, 3.549), (-0.01107, -0.2669, 3.538), (-0.05704, -0.1854, 3.529), (-0.07387, -0.07402, 3.526), (-0.05704, 0.03737, 3.529), (-0.01107, 0.1189, 3.538), (0.05173, -2.272, 3.549), (0.1605, -2.161, 3.57), (0.1145, -2.243, 3.561), (0.1773, -2.05, 3.573), (-0.01107, -2.243, 3.538), (-0.05704, -2.161, 3.529), (-0.07387, -2.05, 3.526), (0.2441, -0.1824, 3.703), (0.2441, -0.1824, 3.556), (-0.2441, -0.1824, 3.556), (-0.2441, -0.1824, 3.703), (0.2441, -1.983, 3.703), (0.2441, -1.983, 3.556), (-0.2441, -1.983, 3.556), (-0.2441, -1.983, 3.703), (0.3708, -0.1824, 3.703), (0.3708, -0.1824, 3.556), (-0.3708, -0.1824, 3.556), (-0.3708, -0.1824, 3.703), (0.3708, -1.983, 3.703), (0.3708, -1.983, 3.556), (-0.3708, -1.983, 3.556), (-0.3708, -1.983, 3.703)], [], [(0, 1, 3, 2), (2, 3, 5, 4), (4, 5, 7, 6), (6, 7, 9, 8), (8, 9, 11, 10), (10, 11, 13, 12), (12, 13, 15, 14), (14, 15, 17, 16), (16, 17, 19, 18), (18, 19, 21, 20), (1, 23, 35, 24), (22, 23, 1, 0), (20, 21, 23, 22), (0, 2, 4, 6, 8, 10, 12, 14, 16, 18, 20, 22), (24, 35, 47, 36), (23, 21, 34, 35), (21, 19, 33, 34), (19, 17, 32, 33), (17, 15, 31, 32), (15, 13, 30, 31), (13, 11, 29, 30), (11, 9, 28, 29), (9, 7, 27, 28), (7, 5, 26, 27), (5, 3, 25, 26), (3, 1, 24, 25), (45, 44, 56, 57), (35, 34, 46, 47), (34, 33, 45, 46), (33, 32, 44, 45), (32, 31, 43, 44), (31, 30, 42, 43), (30, 29, 41, 42), (29, 28, 40, 41), (28, 27, 39, 40), (27, 26, 38, 39), (26, 25, 37, 38), (25, 24, 36, 37), (50, 48, 60, 62), (42, 41, 53, 54), (39, 38, 50, 51), (46, 45, 57, 58), (43, 42, 54, 55), (40, 39, 51, 52), (47, 46, 58, 59), (37, 36, 49, 48), (44, 43, 55, 56), (41, 40, 52, 53), (36, 47, 59, 49), (38, 37, 48, 50), (63, 62, 74, 75), (57, 56, 68, 69), (54, 53, 65, 66), (51, 50, 62, 63), (58, 57, 69, 70), (55, 54, 66, 67), (52, 51, 63, 64), (59, 58, 70, 71), (48, 49, 61, 60), (56, 55, 67, 68), (53, 52, 64, 65), (49, 59, 71, 61), (73, 83, 104, 99), (70, 69, 81, 82), (81, 97, 111, 102), (81, 69, 128, 129), (71, 70, 82, 83), (60, 61, 73, 72), (68, 67, 88, 89), (95, 94, 105, 109), (61, 71, 83, 73), (62, 60, 72, 74), (67, 66, 87, 88), (83, 82, 103, 104), (88, 87, 94, 95), (84, 85, 92, 91), (89, 88, 95, 96), (86, 84, 91, 93), (90, 89, 96, 97), (87, 86, 93, 94), (69, 68, 89, 90), (69, 90, 132, 128), (94, 93, 107, 105), (75, 74, 100, 101), (64, 63, 85, 84), (65, 64, 84, 86), (82, 81, 102, 103), (66, 65, 86, 87), (110, 109, 123, 124), (99, 104, 118, 79), (109, 105, 119, 123), (104, 103, 117, 118), (105, 107, 121, 119), (101, 100, 78, 77), (103, 102, 116, 117), (96, 95, 109, 110), (97, 96, 110, 111), (92, 75, 101, 108), (72, 73, 99, 98), (91, 92, 108, 106), (74, 72, 98, 100), (93, 91, 106, 107), (80, 79, 118, 117, 116, 115, 114, 113, 112, 76, 77, 78), (113, 114, 123, 119), (112, 113, 119, 121), (76, 112, 121, 120), (114, 115, 124, 123), (115, 116, 125, 124), (77, 76, 120, 122), (111, 110, 124, 125), (108, 101, 77, 122), (98, 99, 79, 80), (106, 108, 122, 120), (102, 111, 125, 116), (100, 98, 80, 78), (107, 106, 120, 121), (131, 127, 135, 139), (133, 129, 137, 141), (92, 85, 131, 130), (85, 63, 127, 131), (97, 81, 129, 133), (90, 97, 133, 132), (63, 75, 126, 127), (75, 92, 130, 126), (135, 134, 138, 139), (137, 136, 140, 141), (132, 133, 141, 140), (129, 128, 136, 137), (128, 132, 140, 136), (126, 130, 138, 134), (130, 131, 139, 138), (127, 126, 134, 135)])
me_cylinder_007.materials.append(mat_material_001)
me_cylinder_007.use_remesh_preserve_volume = False
me_cylinder_007.use_remesh_preserve_attributes = False
me_cylinder_007.use_mirror_vertex_groups = False
me_cylinder_007.update()
me_cylinder = bpy.data.meshes.new('Cylinder')
me_cylinder.from_pydata([(0.0, -8.371, 1.0), (0.5, -8.371, 0.866), (0.866, -8.371, 0.5), (1.0, -8.371, 1.788e-07), (0.866, -8.371, -0.5), (0.5, -8.371, -0.866), (1.51e-07, -8.371, -1.0), (-0.5, -8.371, -0.866), (-0.866, -8.371, -0.5), (-1.0, -8.371, -2.384e-07), (-0.866, -8.371, 0.5), (-0.5, -8.371, 0.866), (2.547e-09, -8.371, 1.256), (0.6282, -8.371, 1.088), (1.088, -8.371, 0.6282), (1.256, -8.371, 2.081e-07), (1.088, -8.371, -0.6282), (0.6282, -8.371, -1.088), (1.923e-07, -8.371, -1.256), (-0.6282, -8.371, -1.088), (-1.088, -8.371, -0.6282), (-1.256, -8.371, -3.161e-07), (-1.088, -8.371, 0.6282), (-0.6282, -8.371, 1.088), (2.547e-09, -8.665, 1.256), (0.6282, -8.665, 1.088), (1.088, -8.665, 0.6282), (1.256, -8.665, 2.462e-07), (1.088, -8.665, -0.6282), (0.6282, -8.665, -1.088), (1.923e-07, -8.665, -1.256), (-0.6282, -8.665, -1.088), (-1.088, -8.665, -0.6282), (-1.256, -8.665, -2.78e-07), (-1.088, -8.665, 0.6282), (-0.6282, -8.665, 1.088), (2.35e-09, -5.499, 1.237), (0.6183, -5.499, 1.071), (1.071, -5.499, 0.6183), (1.237, -5.499, 2.35e-08), (1.071, -5.499, -0.6183), (0.6183, -5.499, -1.071), (1.891e-07, -5.499, -1.237), (-0.6183, -5.499, -1.071), (-1.071, -5.499, -0.6183), (-1.237, -5.499, -4.924e-07), (-1.071, -5.499, 0.6183), (-0.6183, -5.499, 1.071), (2.35e-09, -5.099, 1.237), (0.6183, -5.099, 1.071), (1.071, -5.099, 0.6183), (1.237, -5.099, -9.547e-09), (1.071, -5.099, -0.6183), (0.6183, -5.099, -1.071), (1.891e-07, -5.099, -1.237), (-0.6183, -5.099, -1.071), (-1.071, -5.099, -0.6183), (-1.237, -5.099, -5.255e-07), (-1.071, -5.099, 0.6183), (-0.6183, -5.099, 1.071), (1.176e-08, -5.099, 1.665), (0.8323, -5.099, 1.442), (1.442, -5.099, 0.8323), (1.665, -5.099, 3.529e-08), (1.442, -5.099, -0.8323), (0.8323, -5.099, -1.442), (2.631e-07, -5.099, -1.665), (-0.8323, -5.099, -1.442), (-1.442, -5.099, -0.8323), (-1.665, -5.099, -6.593e-07), (-1.442, -5.099, 0.8323), (-0.8323, -5.099, 1.442), (1.176e-08, -4.943, 1.665), (0.8323, -4.943, 1.442), (1.442, -4.943, 0.8323), (1.665, -4.943, 3.529e-08), (1.442, -4.943, -0.8323), (0.8323, -4.943, -1.442), (2.631e-07, -4.943, -1.665), (-0.8323, -4.943, -1.442), (-1.442, -4.943, -0.8323), (-1.665, -4.943, -6.593e-07), (-1.442, -4.943, 0.8323), (-0.8323, -4.943, 1.442), (1.524e-08, -4.943, 1.837), (0.9187, -4.943, 1.591), (1.591, -4.943, 0.9187), (1.837, -4.943, 5.236e-08), (1.591, -4.943, -0.9187), (0.9187, -4.943, -1.591), (2.927e-07, -4.943, -1.837), (-0.9187, -4.943, -1.591), (-1.591, -4.943, -0.9187), (-1.837, -4.943, -7.143e-07), (-1.591, -4.943, 0.9187), (-0.9187, -4.943, 1.591), (1.524e-08, -3.387, 1.837), (0.9187, -3.387, 1.591), (1.591, -3.387, 0.9187), (1.837, -3.387, -2.526e-09), (1.591, -3.387, -0.9187), (0.9187, -3.387, -1.591), (2.927e-07, -3.387, -1.837), (-0.9187, -3.387, -1.591), (-1.591, -3.387, -0.9187), (-1.837, -3.387, -7.692e-07), (-1.591, -3.387, 0.9187), (-0.9187, -3.387, 1.591), (1.501e-08, -3.387, 1.929), (0.9645, -3.387, 1.671), (1.671, -3.387, 0.9645), (1.929, -3.387, 4.776e-09), (1.671, -3.387, -0.9645), (0.9645, -3.387, -1.671), (3.063e-07, -3.387, -1.929), (-0.9645, -3.387, -1.671), (-1.671, -3.387, -0.9645), (-1.929, -3.387, -8.001e-07), (-1.671, -3.387, 0.9645), (-0.9645, -3.387, 1.671), (1.501e-08, -3.209, 1.929), (0.9645, -3.209, 1.671), (1.671, -3.209, 0.9645), (1.929, -3.209, -1.26e-09), (1.671, -3.209, -0.9645), (0.9645, -3.209, -1.671), (3.063e-07, -3.209, -1.929), (-0.9645, -3.209, -1.671), (-1.671, -3.209, -0.9645), (-1.929, -3.209, -8.061e-07), (-1.671, -3.209, 0.9645), (-0.9645, -3.209, 1.671), (-5.741e-09, -3.209, 1.259), (0.6293, -3.209, 1.09), (1.09, -3.209, 0.6293), (1.259, -3.209, -4.225e-08), (1.09, -3.209, -0.6293), (0.6293, -3.209, -1.09), (1.843e-07, -3.209, -1.259), (-0.6293, -3.209, -1.09), (-1.09, -3.209, -0.6293), (-1.259, -3.209, -5.674e-07), (-1.09, -3.209, 0.6293), (-0.6293, -3.209, 1.09), (-5.741e-09, -2.32, 1.259), (0.6293, -2.32, 1.09), (1.09, -2.32, 0.6293), (1.259, -2.32, -7.77e-08), (1.09, -2.32, -0.6293), (0.6293, -2.32, -1.09), (1.843e-07, -2.32, -1.259), (-0.6293, -2.32, -1.09), (-1.09, -2.32, -0.6293), (-1.259, -2.32, -6.028e-07), (-1.09, -2.32, 0.6293), (-0.6293, -2.32, 1.09), (2.951e-08, -2.32, 1.904), (0.9519, -2.32, 1.649), (1.649, -2.32, 0.9519), (1.904, -2.32, -5.133e-08), (1.649, -2.32, -0.9519), (0.9519, -2.32, -1.649), (3.17e-07, -2.32, -1.904), (-0.9519, -2.32, -1.649), (-1.649, -2.32, -0.9519), (-1.904, -2.32, -8.456e-07), (-1.649, -2.32, 0.9519), (-0.9519, -2.32, 1.649), (2.951e-08, -2.142, 1.904), (0.9519, -2.142, 1.649), (1.649, -2.142, 0.9519), (1.904, -2.142, -3.893e-08), (1.649, -2.142, -0.9519), (0.9519, -2.142, -1.649), (3.17e-07, -2.142, -1.904), (-0.9519, -2.142, -1.649), (-1.649, -2.142, -0.9519), (-1.904, -2.142, -8.332e-07), (-1.649, -2.142, 0.9519), (-0.9519, -2.142, 1.649), (2.953e-08, -2.142, 1.771), (0.8854, -2.142, 1.534), (1.534, -2.142, 0.8854), (1.771, -2.142, -4.662e-08), (1.534, -2.142, -0.8854), (0.8854, -2.142, -1.534), (2.969e-07, -2.142, -1.771), (-0.8854, -2.142, -1.534), (-1.534, -2.142, -0.8854), (-1.771, -2.142, -7.855e-07), (-1.534, -2.142, 0.8854), (-0.8854, -2.142, 1.534), (2.953e-08, -0.4744, 1.771), (0.8854, -0.4744, 1.534), (1.534, -0.4744, 0.8854), (1.771, -0.4744, -1.138e-07), (1.534, -0.4744, -0.8854), (0.8854, -0.4744, -1.534), (2.969e-07, -0.4744, -1.771), (-0.8854, -0.4744, -1.534), (-1.534, -0.4744, -0.8854), (-1.771, -0.4744, -8.526e-07), (-1.534, -0.4744, 0.8854), (-0.8854, -0.4744, 1.534), (1.055, -4.778, 1.343), (1.585, -4.778, 0.8128), (1.779, -4.778, 0.08857), (1.585, -4.778, -0.6356), (-1.585, -4.778, -0.6356), (-1.779, -4.778, 0.08857), (-1.585, -4.778, 0.8128), (-1.055, -4.778, 1.343), (1.055, -3.552, 1.343), (1.585, -3.552, 0.8128), (1.779, -3.552, 0.08857), (1.585, -3.552, -0.6356), (-1.585, -3.552, -0.6356), (-1.779, -3.552, 0.08857), (-1.585, -3.552, 0.8128), (-1.055, -3.552, 1.343), (1.367, -4.778, 1.427), (1.897, -4.778, 0.8964), (2.091, -4.778, 0.1722), (1.897, -4.778, -0.552), (-1.897, -4.778, -0.552), (-2.091, -4.778, 0.1722), (-1.897, -4.778, 0.8964), (-1.367, -4.778, 1.427), (1.367, -3.552, 1.427), (1.897, -3.552, 0.8964), (2.091, -3.552, 0.1722), (1.897, -3.552, -0.552), (-1.897, -3.552, -0.552), (-2.091, -3.552, 0.1722), (-1.897, -3.552, 0.8964), (-1.367, -3.552, 1.427), (2.058e-08, -0.1034, 1.234), (0.6171, -0.1034, 1.069), (1.069, -0.1034, 0.6171), (1.234, -0.1034, -1.457e-07), (1.069, -0.1034, -0.6171), (0.6171, -0.1034, -1.069), (2.069e-07, -0.1034, -1.234), (-0.6171, -0.1034, -1.069), (-1.069, -0.1034, -0.6171), (-1.234, -0.1034, -6.607e-07), (-1.069, -0.1034, 0.6171), (-0.6171, -0.1034, 1.069), (2.058e-08, 0.3655, 1.234), (0.6171, 0.3655, 1.069), (1.069, 0.3655, 0.6171), (1.234, 0.3655, -1.453e-07), (1.069, 0.3655, -0.6171), (0.6171, 0.3655, -1.069), (2.069e-07, 0.3655, -1.234), (-0.6171, 0.3655, -1.069), (-1.069, 0.3655, -0.6171), (-1.234, 0.3655, -6.603e-07), (-1.069, 0.3655, 0.6171), (-0.6171, 0.3655, 1.069), (0.0, -6.073, 1.0), (0.0, -6.648, 1.0), (0.0, -7.222, 1.0), (0.0, -7.797, 1.0), (0.5, -7.797, 0.866), (0.5, -7.222, 0.866), (0.5, -6.648, 0.866), (0.5, -6.073, 0.866), (0.866, -7.797, 0.5), (0.866, -7.222, 0.5), (0.866, -6.648, 0.5), (0.866, -6.073, 0.5), (1.0, -7.797, 1.431e-07), (1.0, -7.222, 1.073e-07), (1.0, -6.648, 7.153e-08), (1.0, -6.073, 3.576e-08), (0.866, -7.797, -0.5), (0.866, -7.222, -0.5), (0.866, -6.648, -0.5), (0.866, -6.073, -0.5), (0.5, -7.797, -0.866), (0.5, -7.222, -0.866), (0.5, -6.648, -0.866), (0.5, -6.073, -0.866), (1.51e-07, -7.797, -1.0), (1.51e-07, -7.222, -1.0), (1.51e-07, -6.648, -1.0), (1.51e-07, -6.073, -1.0), (-0.5, -7.797, -0.866), (-0.5, -7.222, -0.866), (-0.5, -6.648, -0.866), (-0.5, -6.073, -0.866), (-0.866, -7.797, -0.5), (-0.866, -7.222, -0.5), (-0.866, -6.648, -0.5), (-0.866, -6.073, -0.5), (-1.0, -7.797, -2.742e-07), (-1.0, -7.222, -3.099e-07), (-1.0, -6.648, -3.457e-07), (-1.0, -6.073, -3.815e-07), (-0.866, -7.797, 0.5), (-0.866, -7.222, 0.5), (-0.866, -6.648, 0.5), (-0.866, -6.073, 0.5), (-0.5, -7.797, 0.866), (-0.5, -7.222, 0.866), (-0.5, -6.648, 0.866), (-0.5, -6.073, 0.866), (1.182e-08, -6.648, 1.595), (1.182e-08, -7.222, 1.595), (0.7975, -7.222, 1.381), (0.7975, -6.648, 1.381), (1.381, -7.222, 0.7975), (1.381, -6.648, 0.7975), (1.595, -7.222, 1.8e-07), (1.595, -6.648, 1.23e-07), (1.381, -7.222, -0.7975), (1.381, -6.648, -0.7975), (0.7975, -7.222, -1.381), (0.7975, -6.648, -1.381), (2.527e-07, -7.222, -1.595), (2.527e-07, -6.648, -1.595), (-0.7975, -7.222, -1.381), (-0.7975, -6.648, -1.381), (-1.381, -7.222, -0.7975), (-1.381, -6.648, -0.7975), (-1.595, -7.222, -4.855e-07), (-1.595, -6.648, -5.426e-07), (-1.381, -7.222, 0.7975), (-1.381, -6.648, 0.7975), (-0.7975, -7.222, 1.381), (-0.7975, -6.648, 1.381), (1.284e-08, 0.3655, 0.921), (0.4605, 0.3655, 0.7976), (0.7976, 0.3655, 0.4605), (0.921, 0.3655, -1.702e-07), (0.7976, 0.3655, -0.4605), (0.4605, 0.3655, -0.7976), (1.519e-07, 0.3655, -0.921), (-0.4605, 0.3655, -0.7976), (-0.7976, 0.3655, -0.4605), (-0.921, 0.3655, -5.545e-07), (-0.7976, 0.3655, 0.4605), (-0.4605, 0.3655, 0.7976), (1.284e-08, -0.4036, 0.921), (0.4605, -0.4036, 0.7976), (0.7976, -0.4036, 0.4605), (0.921, -0.4036, -1.702e-07), (0.7976, -0.4036, -0.4605), (0.4605, -0.4036, -0.7976), (1.519e-07, -0.4036, -0.921), (-0.4605, -0.4036, -0.7976), (-0.7976, -0.4036, -0.4605), (-0.921, -0.4036, -5.545e-07), (-0.7976, -0.4036, 0.4605), (-0.4605, -0.4036, 0.7976), (0.9924, -6.073, 2.704), (2.704, -6.073, 0.9924), (2.837, -6.073, 0.4924), (2.211, -6.073, -1.845), (1.845, -6.073, -2.211), (-0.4924, -6.073, -2.837), (-0.9924, -6.073, -2.704), (-2.704, -6.073, -0.9924), (-2.837, -6.073, -0.4924), (-2.211, -6.073, 1.845), (-1.845, -6.073, 2.211), (0.4924, -6.073, 2.837), (0.0, -5.619, 1.0), (0.1163, -5.499, 0.9688), (1.196e-09, -5.499, 1.12), (-0.1163, -5.499, 0.9688), (0.3837, -5.499, 0.8972), (0.5, -5.619, 0.866), (0.5851, -5.499, 0.7809), (0.5602, -5.499, 0.9703), (0.866, -5.619, 0.5), (0.8972, -5.499, 0.3837), (0.9703, -5.499, 0.5602), (0.7809, -5.499, 0.5851), (0.9688, -5.499, 0.1163), (1.0, -5.619, 7.027e-09), (0.9688, -5.499, -0.1163), (1.12, -5.499, 1.196e-08), (0.866, -5.619, -0.5), (0.7809, -5.499, -0.5851), (0.9703, -5.499, -0.5602), (0.8972, -5.499, -0.3837), (0.5851, -5.499, -0.7809), (0.5, -5.619, -0.866), (0.3837, -5.499, -0.8972), (0.5602, -5.499, -0.9703), (1.51e-07, -5.619, -1.0), (-0.1163, -5.499, -0.9688), (1.704e-07, -5.499, -1.12), (0.1163, -5.499, -0.9688), (-0.3837, -5.499, -0.8972), (-0.5, -5.619, -0.866), (-0.5851, -5.499, -0.7809), (-0.5602, -5.499, -0.9703), (-0.866, -5.619, -0.5), (-0.8972, -5.499, -0.3837), (-0.9703, -5.499, -0.5602), (-0.7809, -5.499, -0.5851), (-0.9688, -5.499, -0.1163), (-1.0, -5.619, -4.102e-07), (-0.9688, -5.499, 0.1163), (-1.12, -5.499, -4.555e-07), (-0.866, -5.619, 0.5), (-0.7809, -5.499, 0.5851), (-0.9703, -5.499, 0.5602), (-0.8972, -5.499, 0.3837), (-0.5851, -5.499, 0.7809), (-0.5, -5.619, 0.866), (-0.3837, -5.499, 0.8972), (-0.5602, -5.499, 0.9703), (0.6086, -5.499, 2.806), (0.4924, -5.619, 2.837), (0.9924, -5.619, 2.704), (0.8761, -5.499, 2.735), (2.735, -5.499, 0.8761), (2.704, -5.619, 0.9924), (2.837, -5.619, 0.4924), (2.806, -5.499, 0.6086), (2.126, -5.499, -1.93), (2.211, -5.619, -1.845), (1.845, -5.619, -2.211), (1.93, -5.499, -2.126), (-0.6086, -5.499, -2.806), (-0.4924, -5.619, -2.837), (-0.9924, -5.619, -2.704), (-0.8761, -5.499, -2.735), (-2.735, -5.499, -0.8761), (-2.704, -5.619, -0.9924), (-2.837, -5.619, -0.4924), (-2.806, -5.499, -0.6087), (-2.126, -5.499, 1.93), (-2.211, -5.619, 1.845), (-1.845, -5.619, 2.211), (-1.93, -5.499, 2.126), (0.1845, -0.2138, 1.752), (0.7165, -0.2138, 1.61), (1.61, -0.2138, 0.7165), (1.752, -0.2138, 0.1845), (1.425, -0.2138, -1.036), (1.036, -0.2138, -1.425), (-0.1845, -0.2138, -1.752), (-0.7165, -0.2138, -1.61), (-1.61, -0.2138, -0.7165), (-1.752, -0.2138, -0.1845), (-1.425, -0.2138, 1.036), (-1.036, -0.2138, 1.425), (0.1845, 0.009123, 1.43), (0.5552, 0.009123, 1.331), (1.331, 0.009123, 0.5552), (1.43, 0.009123, 0.1845), (1.146, 0.009123, -0.8748), (0.8748, 0.009123, -1.146), (-0.1845, 0.009123, -1.43), (-0.5552, 0.009123, -1.331), (-1.331, 0.009123, -0.5552), (-1.43, 0.009123, -0.1845), (-1.146, 0.009123, 0.8748), (-0.8748, 0.009123, 1.146)], [], [(263, 0, 1, 264), (264, 1, 2, 268), (268, 2, 3, 272), (272, 3, 4, 276), (276, 4, 5, 280), (280, 5, 6, 284), (284, 6, 7, 288), (288, 7, 8, 292), (292, 8, 9, 296), (296, 9, 10, 300), (0, 11, 23, 12), (304, 11, 0, 263), (300, 10, 11, 304), (368, 260, 367, 417), (12, 23, 35, 24), (11, 10, 22, 23), (10, 9, 21, 22), (9, 8, 20, 21), (8, 7, 19, 20), (7, 6, 18, 19), (6, 5, 17, 18), (5, 4, 16, 17), (4, 3, 15, 16), (3, 2, 14, 15), (2, 1, 13, 14), (1, 0, 12, 13), (25, 24, 35, 34, 33, 32, 31, 30, 29, 28, 27, 26), (23, 22, 34, 35), (22, 21, 33, 34), (21, 20, 32, 33), (20, 19, 31, 32), (19, 18, 30, 31), (18, 17, 29, 30), (17, 16, 28, 29), (16, 15, 27, 28), (15, 14, 26, 27), (14, 13, 25, 26), (13, 12, 24, 25), (47, 36, 48, 59), (412, 409, 436, 439), (408, 303, 365, 437), (404, 401, 432, 435), (400, 295, 363, 433), (396, 393, 428, 431), (392, 287, 361, 429), (388, 385, 424, 427), (384, 279, 359, 425), (380, 377, 420, 423), (376, 271, 357, 421), (414, 413, 307, 260, 368, 371), (59, 48, 60, 71), (46, 47, 59, 58), (45, 46, 58, 57), (44, 45, 57, 56), (43, 44, 56, 55), (42, 43, 55, 54), (41, 42, 54, 53), (40, 41, 53, 52), (39, 40, 52, 51), (38, 39, 51, 50), (37, 38, 50, 49), (36, 37, 49, 48), (71, 60, 72, 83), (58, 59, 71, 70), (57, 58, 70, 69), (56, 57, 69, 68), (55, 56, 68, 67), (54, 55, 67, 66), (53, 54, 66, 65), (52, 53, 65, 64), (51, 52, 64, 63), (50, 51, 63, 62), (49, 50, 62, 61), (48, 49, 61, 60), (83, 72, 84, 95), (70, 71, 83, 82), (69, 70, 82, 81), (68, 69, 81, 80), (67, 68, 80, 79), (66, 67, 79, 78), (65, 66, 78, 77), (64, 65, 77, 76), (63, 64, 76, 75), (62, 63, 75, 74), (61, 62, 74, 73), (60, 61, 73, 72), (95, 84, 96, 107), (82, 83, 95, 94), (81, 82, 94, 93), (80, 81, 93, 92), (79, 80, 92, 91), (78, 79, 91, 90), (77, 78, 90, 89), (76, 77, 89, 88), (75, 76, 88, 87), (74, 75, 87, 86), (73, 74, 86, 85), (72, 73, 85, 84), (107, 96, 108, 119), (106, 105, 217, 218), (87, 88, 207, 206), (104, 92, 208, 216), (91, 92, 104, 103), (90, 91, 103, 102), (89, 90, 102, 101), (88, 89, 101, 100), (98, 97, 212, 213), (94, 95, 211, 210), (97, 85, 204, 212), (84, 85, 97, 96), (119, 108, 120, 131), (106, 107, 119, 118), (105, 106, 118, 117), (104, 105, 117, 116), (103, 104, 116, 115), (102, 103, 115, 114), (101, 102, 114, 113), (100, 101, 113, 112), (99, 100, 112, 111), (98, 99, 111, 110), (97, 98, 110, 109), (96, 97, 109, 108), (131, 120, 132, 143), (118, 119, 131, 130), (117, 118, 130, 129), (116, 117, 129, 128), (115, 116, 128, 127), (114, 115, 127, 126), (113, 114, 126, 125), (112, 113, 125, 124), (111, 112, 124, 123), (110, 111, 123, 122), (109, 110, 122, 121), (108, 109, 121, 120), (143, 132, 144, 155), (130, 131, 143, 142), (129, 130, 142, 141), (128, 129, 141, 140), (127, 128, 140, 139), (126, 127, 139, 138), (125, 126, 138, 137), (124, 125, 137, 136), (123, 124, 136, 135), (122, 123, 135, 134), (121, 122, 134, 133), (120, 121, 133, 132), (155, 144, 156, 167), (142, 143, 155, 154), (141, 142, 154, 153), (140, 141, 153, 152), (139, 140, 152, 151), (138, 139, 151, 150), (137, 138, 150, 149), (136, 137, 149, 148), (135, 136, 148, 147), (134, 135, 147, 146), (133, 134, 146, 145), (132, 133, 145, 144), (167, 156, 168, 179), (154, 155, 167, 166), (153, 154, 166, 165), (152, 153, 165, 164), (151, 152, 164, 163), (150, 151, 163, 162), (149, 150, 162, 161), (148, 149, 161, 160), (147, 148, 160, 159), (146, 147, 159, 158), (145, 146, 158, 157), (144, 145, 157, 156), (179, 168, 180, 191), (166, 167, 179, 178), (165, 166, 178, 177), (164, 165, 177, 176), (163, 164, 176, 175), (162, 163, 175, 174), (161, 162, 174, 173), (160, 161, 173, 172), (159, 160, 172, 171), (158, 159, 171, 170), (157, 158, 170, 169), (156, 157, 169, 168), (191, 180, 192, 203), (178, 179, 191, 190), (177, 178, 190, 189), (176, 177, 189, 188), (175, 176, 188, 187), (174, 175, 187, 186), (173, 174, 186, 185), (172, 173, 185, 184), (171, 172, 184, 183), (170, 171, 183, 182), (169, 170, 182, 181), (168, 169, 181, 180), (190, 191, 203, 202), (189, 190, 202, 201), (188, 189, 201, 200), (187, 188, 200, 199), (186, 187, 199, 198), (185, 186, 198, 197), (184, 185, 197, 196), (183, 184, 196, 195), (182, 183, 195, 194), (181, 182, 194, 193), (180, 181, 193, 192), (204, 205, 221, 220), (214, 213, 229, 230), (213, 212, 228, 229), (210, 211, 227, 226), (211, 219, 235, 227), (212, 204, 220, 228), (99, 98, 213, 214), (107, 106, 218, 219), (100, 99, 214, 215), (95, 107, 219, 211), (88, 100, 215, 207), (92, 93, 209, 208), (85, 86, 205, 204), (93, 94, 210, 209), (86, 87, 206, 205), (105, 104, 216, 217), (226, 227, 235, 234), (225, 226, 234, 233), (224, 225, 233, 232), (222, 223, 231, 230), (221, 222, 230, 229), (220, 221, 229, 228), (216, 208, 224, 232), (215, 214, 230, 231), (205, 206, 222, 221), (207, 215, 231, 223), (217, 216, 232, 233), (206, 207, 223, 222), (218, 217, 233, 234), (208, 209, 225, 224), (219, 218, 234, 235), (209, 210, 226, 225), (193, 194, 238, 237), (241, 242, 254, 253), (193, 237, 453, 441), (197, 198, 242, 241), (199, 243, 459, 447), (201, 202, 246, 245), (196, 197, 445, 444), (195, 196, 240, 239), (238, 194, 442, 454), (246, 202, 450, 462), (199, 200, 244, 243), (241, 240, 456, 457), (203, 192, 236, 247), (258, 259, 343, 342), (238, 239, 251, 250), (245, 246, 258, 257), (242, 243, 255, 254), (239, 240, 252, 251), (246, 247, 259, 258), (236, 237, 249, 248), (243, 244, 256, 255), (240, 241, 253, 252), (247, 236, 248, 259), (237, 238, 250, 249), (244, 245, 257, 256), (295, 299, 364, 363), (303, 302, 306, 307), (305, 262, 309, 330), (301, 300, 304, 305), (415, 414, 371, 370, 36, 47), (307, 306, 261, 260), (298, 294, 325, 327), (305, 304, 263, 262), (407, 406, 411, 410, 46, 45), (299, 298, 302, 303), (261, 306, 331, 308), (297, 296, 300, 301), (275, 381, 422, 358), (295, 294, 298, 299), (265, 269, 312, 310), (293, 292, 296, 297), (399, 398, 403, 402, 44, 43), (291, 290, 294, 295), (273, 277, 316, 314), (289, 288, 292, 293), (267, 373, 418, 356), (287, 286, 290, 291), (270, 266, 311, 313), (285, 284, 288, 289), (391, 390, 395, 394, 42, 41), (283, 282, 286, 287), (281, 285, 320, 318), (281, 280, 284, 285), (398, 397, 291, 295, 400, 403), (279, 278, 282, 283), (278, 274, 315, 317), (277, 276, 280, 281), (383, 382, 387, 386, 40, 39), (275, 274, 278, 279), (289, 293, 324, 322), (273, 272, 276, 277), (378, 377, 380, 383, 39, 38), (271, 270, 274, 275), (286, 282, 319, 321), (269, 268, 272, 273), (375, 374, 379, 378, 38, 37), (267, 266, 270, 271), (297, 301, 328, 326), (265, 264, 268, 269), (283, 389, 426, 360), (260, 261, 266, 267), (294, 290, 323, 325), (262, 263, 264, 265), (329, 328, 330, 331), (331, 330, 309, 308), (327, 326, 328, 329), (325, 324, 326, 327), (323, 322, 324, 325), (321, 320, 322, 323), (319, 318, 320, 321), (317, 316, 318, 319), (315, 314, 316, 317), (313, 312, 314, 315), (311, 310, 312, 313), (308, 309, 310, 311), (290, 286, 321, 323), (293, 297, 326, 324), (282, 278, 317, 319), (285, 289, 322, 320), (274, 270, 313, 315), (277, 281, 318, 316), (266, 261, 308, 311), (269, 273, 314, 312), (306, 302, 329, 331), (262, 265, 310, 309), (302, 298, 327, 329), (301, 305, 330, 328), (334, 335, 347, 346), (248, 249, 333, 332), (255, 256, 340, 339), (252, 253, 337, 336), (259, 248, 332, 343), (249, 250, 334, 333), (256, 257, 341, 340), (253, 254, 338, 337), (250, 251, 335, 334), (257, 258, 342, 341), (254, 255, 339, 338), (251, 252, 336, 335), (355, 344, 345, 346, 347, 348, 349, 350, 351, 352, 353, 354), (341, 342, 354, 353), (338, 339, 351, 350), (335, 336, 348, 347), (342, 343, 355, 354), (332, 333, 345, 344), (339, 340, 352, 351), (336, 337, 349, 348), (343, 332, 344, 355), (333, 334, 346, 345), (340, 341, 353, 352), (337, 338, 350, 349), (436, 437, 365, 366, 438, 439), (432, 433, 363, 364, 434, 435), (428, 429, 361, 362, 430, 431), (424, 425, 359, 360, 426, 427), (420, 421, 357, 358, 422, 423), (370, 369, 372, 375, 37, 36), (390, 389, 283, 287, 392, 395), (410, 409, 412, 415, 47, 46), (287, 291, 362, 361), (279, 283, 360, 359), (307, 413, 438, 366), (382, 381, 275, 279, 384, 387), (271, 275, 358, 357), (402, 401, 404, 407, 45, 44), (260, 267, 356, 367), (303, 307, 366, 365), (299, 405, 434, 364), (374, 373, 267, 271, 376, 379), (394, 393, 396, 399, 43, 42), (416, 417, 367, 356, 418, 419), (291, 397, 430, 362), (386, 385, 388, 391, 41, 40), (406, 405, 299, 303, 408, 411), (368, 369, 370, 371), (372, 373, 374, 375), (376, 377, 378, 379), (380, 381, 382, 383), (384, 385, 386, 387), (388, 389, 390, 391), (392, 393, 394, 395), (396, 397, 398, 399), (400, 401, 402, 403), (404, 405, 406, 407), (408, 409, 410, 411), (412, 413, 414, 415), (384, 425, 424, 385), (426, 389, 388, 427), (420, 377, 376, 421), (396, 431, 430, 397), (416, 369, 368, 417), (422, 381, 380, 423), (418, 373, 372, 419), (436, 409, 408, 437), (438, 413, 412, 439), (432, 401, 400, 433), (434, 405, 404, 435), (428, 393, 392, 429), (372, 369, 416, 419), (448, 449, 461, 460), (442, 443, 455, 454), (446, 447, 459, 458), (450, 451, 463, 462), (440, 441, 453, 452), (444, 445, 457, 456), (243, 242, 458, 459), (240, 196, 444, 456), (201, 245, 461, 449), (198, 199, 447, 446), (203, 247, 463, 451), (237, 236, 452, 453), (244, 200, 448, 460), (245, 244, 460, 461), (236, 192, 440, 452), (192, 193, 441, 440), (242, 198, 446, 458), (200, 201, 449, 448), (239, 238, 454, 455), (197, 241, 457, 445), (247, 246, 462, 463), (194, 195, 443, 442), (195, 239, 455, 443), (202, 203, 451, 450)])
me_cylinder.materials.append(mat_material)
me_cylinder.use_remesh_preserve_volume = False
me_cylinder.use_remesh_preserve_attributes = False
me_cylinder.use_mirror_vertex_groups = False
me_cylinder.update()
me_cube_040 = bpy.data.meshes.new('Cube.040')
me_cube_040.from_pydata([(-0.1, -8.1, -0.1), (-0.1, 8.1, -0.1), (0.1, 8.1, -0.1), (0.1, -8.1, -0.1), (-0.1, -8.1, 0.1), (-0.1, 8.1, 0.1), (0.1, 8.1, 0.1), (0.1, -8.1, 0.1), (-2.1, -8.1, -0.1), (-2.1, 8.1, -0.1), (-1.9, 8.1, -0.1), (-1.9, -8.1, -0.1), (-2.1, -8.1, 0.1), (-2.1, 8.1, 0.1), (-1.9, 8.1, 0.1), (-1.9, -8.1, 0.1), (-4.1, -8.1, -0.1), (-4.1, 8.1, -0.1), (-3.9, 8.1, -0.1), (-3.9, -8.1, -0.1), (-4.1, -8.1, 0.1), (-4.1, 8.1, 0.1), (-3.9, 8.1, 0.1), (-3.9, -8.1, 0.1), (-6.1, -8.1, -0.1), (-6.1, 8.1, -0.1), (-5.9, 8.1, -0.1), (-5.9, -8.1, -0.1), (-6.1, -8.1, 0.1), (-6.1, 8.1, 0.1), (-5.9, 8.1, 0.1), (-5.9, -8.1, 0.1), (-8.1, -8.1, -0.1), (-8.1, 8.1, -0.1), (-7.9, 8.1, -0.1), (-7.9, -8.1, -0.1), (-8.1, -8.1, 0.1), (-8.1, 8.1, 0.1), (-7.9, 8.1, 0.1), (-7.9, -8.1, 0.1), (1.9, -8.1, -0.1), (1.9, 8.1, -0.1), (2.1, 8.1, -0.1), (2.1, -8.1, -0.1), (1.9, -8.1, 0.1), (1.9, 8.1, 0.1), (2.1, 8.1, 0.1), (2.1, -8.1, 0.1), (3.9, -8.1, -0.1), (3.9, 8.1, -0.1), (4.1, 8.1, -0.1), (4.1, -8.1, -0.1), (3.9, -8.1, 0.1), (3.9, 8.1, 0.1), (4.1, 8.1, 0.1), (4.1, -8.1, 0.1), (5.9, -8.1, -0.1), (5.9, 8.1, -0.1), (6.1, 8.1, -0.1), (6.1, -8.1, -0.1), (5.9, -8.1, 0.1), (5.9, 8.1, 0.1), (6.1, 8.1, 0.1), (6.1, -8.1, 0.1), (7.9, -8.1, -0.1), (7.9, 8.1, -0.1), (8.1, 8.1, -0.1), (8.1, -8.1, -0.1), (7.9, -8.1, 0.1), (7.9, 8.1, 0.1), (8.1, 8.1, 0.1), (8.1, -8.1, 0.1), (8.1, 7.91, -0.09), (-8.1, 7.91, -0.09), (-8.1, 8.09, -0.09), (8.1, 8.09, -0.09), (8.1, 7.91, 0.09), (-8.1, 7.91, 0.09), (-8.1, 8.09, 0.09), (8.1, 8.09, 0.09), (8.1, 5.91, -0.09), (-8.1, 5.91, -0.09), (-8.1, 6.09, -0.09), (8.1, 6.09, -0.09), (8.1, 5.91, 0.09), (-8.1, 5.91, 0.09), (-8.1, 6.09, 0.09), (8.1, 6.09, 0.09), (8.1, 3.91, -0.09), (-8.1, 3.91, -0.09), (-8.1, 4.09, -0.09), (8.1, 4.09, -0.09), (8.1, 3.91, 0.09), (-8.1, 3.91, 0.09), (-8.1, 4.09, 0.09), (8.1, 4.09, 0.09), (8.1, 1.91, -0.09), (-8.1, 1.91, -0.09), (-8.1, 2.09, -0.09), (8.1, 2.09, -0.09), (8.1, 1.91, 0.09), (-8.1, 1.91, 0.09), (-8.1, 2.09, 0.09), (8.1, 2.09, 0.09), (8.1, -0.09, -0.09), (-8.1, -0.09, -0.09), (-8.1, 0.09, -0.09), (8.1, 0.09, -0.09), (8.1, -0.09, 0.09), (-8.1, -0.09, 0.09), (-8.1, 0.09, 0.09), (8.1, 0.09, 0.09), (8.1, -2.09, -0.09), (-8.1, -2.09, -0.09), (-8.1, -1.91, -0.09), (8.1, -1.91, -0.09), (8.1, -2.09, 0.09), (-8.1, -2.09, 0.09), (-8.1, -1.91, 0.09), (8.1, -1.91, 0.09), (8.1, -4.09, -0.09), (-8.1, -4.09, -0.09), (-8.1, -3.91, -0.09), (8.1, -3.91, -0.09), (8.1, -4.09, 0.09), (-8.1, -4.09, 0.09), (-8.1, -3.91, 0.09), (8.1, -3.91, 0.09), (8.1, -6.09, -0.09), (-8.1, -6.09, -0.09), (-8.1, -5.91, -0.09), (8.1, -5.91, -0.09), (8.1, -6.09, 0.09), (-8.1, -6.09, 0.09), (-8.1, -5.91, 0.09), (8.1, -5.91, 0.09), (8.1, -8.09, -0.09), (-8.1, -8.09, -0.09), (-8.1, -7.91, -0.09), (8.1, -7.91, -0.09), (8.1, -8.09, 0.09), (-8.1, -8.09, 0.09), (-8.1, -7.91, 0.09), (8.1, -7.91, 0.09)], [], [(4, 5, 1, 0), (5, 6, 2, 1), (6, 7, 3, 2), (7, 4, 0, 3), (0, 1, 2, 3), (7, 6, 5, 4), (12, 13, 9, 8), (13, 14, 10, 9), (14, 15, 11, 10), (15, 12, 8, 11), (8, 9, 10, 11), (15, 14, 13, 12), (20, 21, 17, 16), (21, 22, 18, 17), (22, 23, 19, 18), (23, 20, 16, 19), (16, 17, 18, 19), (23, 22, 21, 20), (28, 29, 25, 24), (29, 30, 26, 25), (30, 31, 27, 26), (31, 28, 24, 27), (24, 25, 26, 27), (31, 30, 29, 28), (36, 37, 33, 32), (37, 38, 34, 33), (38, 39, 35, 34), (39, 36, 32, 35), (32, 33, 34, 35), (39, 38, 37, 36), (44, 45, 41, 40), (45, 46, 42, 41), (46, 47, 43, 42), (47, 44, 40, 43), (40, 41, 42, 43), (47, 46, 45, 44), (52, 53, 49, 48), (53, 54, 50, 49), (54, 55, 51, 50), (55, 52, 48, 51), (48, 49, 50, 51), (55, 54, 53, 52), (60, 61, 57, 56), (61, 62, 58, 57), (62, 63, 59, 58), (63, 60, 56, 59), (56, 57, 58, 59), (63, 62, 61, 60), (68, 69, 65, 64), (69, 70, 66, 65), (70, 71, 67, 66), (71, 68, 64, 67), (64, 65, 66, 67), (71, 70, 69, 68), (76, 77, 73, 72), (77, 78, 74, 73), (78, 79, 75, 74), (79, 76, 72, 75), (72, 73, 74, 75), (79, 78, 77, 76), (84, 85, 81, 80), (85, 86, 82, 81), (86, 87, 83, 82), (87, 84, 80, 83), (80, 81, 82, 83), (87, 86, 85, 84), (92, 93, 89, 88), (93, 94, 90, 89), (94, 95, 91, 90), (95, 92, 88, 91), (88, 89, 90, 91), (95, 94, 93, 92), (100, 101, 97, 96), (101, 102, 98, 97), (102, 103, 99, 98), (103, 100, 96, 99), (96, 97, 98, 99), (103, 102, 101, 100), (108, 109, 105, 104), (109, 110, 106, 105), (110, 111, 107, 106), (111, 108, 104, 107), (104, 105, 106, 107), (111, 110, 109, 108), (116, 117, 113, 112), (117, 118, 114, 113), (118, 119, 115, 114), (119, 116, 112, 115), (112, 113, 114, 115), (119, 118, 117, 116), (124, 125, 121, 120), (125, 126, 122, 121), (126, 127, 123, 122), (127, 124, 120, 123), (120, 121, 122, 123), (127, 126, 125, 124), (132, 133, 129, 128), (133, 134, 130, 129), (134, 135, 131, 130), (135, 132, 128, 131), (128, 129, 130, 131), (135, 134, 133, 132), (140, 141, 137, 136), (141, 142, 138, 137), (142, 143, 139, 138), (143, 140, 136, 139), (136, 137, 138, 139), (143, 142, 141, 140)])
me_cube_040.materials.append(mat_material_009)
me_cube_040.use_remesh_preserve_volume = False
me_cube_040.use_remesh_preserve_attributes = False
me_cube_040.use_mirror_vertex_groups = False
me_cube_040.update()
me_cylinder_043 = bpy.data.meshes.new('Cylinder.043')
me_cylinder_043.from_pydata([(-1.962e-07, 2.005, -0.8673), (2.471e-07, 2.005, 0.8673), (1.418, 1.418, -0.8673), (1.418, 1.418, 0.8673), (2.005, -2.406e-07, -0.8673), (2.005, 6.527e-08, 0.8673), (1.418, -1.418, -0.8673), (1.418, -1.418, 0.8673), (-3.715e-07, -2.005, -0.8673), (7.175e-08, -2.005, 0.8673), (-1.418, -1.418, -0.8673), (-1.418, -1.418, 0.8673), (-2.005, -1.29e-07, -0.8673), (-2.005, 1.768e-07, 0.8673), (-1.418, 1.418, -0.8673), (-1.418, 1.418, 0.8673), (-2.016e-07, 1.003, -0.8673), (0.709, 0.709, -0.8673), (1.003, -1.918e-07, -0.8673), (0.709, -0.709, -0.8673), (-2.893e-07, -1.003, -0.8673), (-0.709, -0.709, -0.8673), (-1.003, -1.36e-07, -0.8673), (-0.709, 0.709, -0.8673), (3.087e-07, 0.8356, -4.723), (0.5909, 0.5909, -4.723), (0.8356, 1.846e-07, -4.723), (0.5909, -0.5909, -4.723), (2.356e-07, -0.8356, -4.723), (-0.5909, -0.5909, -4.723), (-0.8356, 2.311e-07, -4.723), (-0.5909, 0.5909, -4.723), (1.63e-07, 1.003, 0.8673), (0.709, 0.709, 0.8673), (1.003, 9.522e-08, 0.8673), (0.709, -0.709, 0.8673), (7.536e-08, -1.003, 0.8673), (-0.709, -0.709, 0.8673), (-1.003, 1.51e-07, 0.8673), (-0.709, 0.709, 0.8673), (-2.325e-07, 0.8356, 4.723), (0.5909, 0.5909, 4.723), (0.8356, -2.651e-07, 4.723), (0.5909, -0.5909, 4.723), (-3.056e-07, -0.8356, 4.723), (-0.5909, -0.5909, 4.723), (-0.8356, -2.186e-07, 4.723), (-0.5909, 0.5909, 4.723), (-1.968e-07, 1.671, 4.723), (1.182, 1.182, 4.723), (1.671, -2.768e-07, 4.723), (1.182, -1.182, 4.723), (-3.429e-07, -1.671, 4.723), (-1.182, -1.182, 4.723), (-1.671, -1.838e-07, 4.723), (-1.182, 1.182, 4.723), (-1.968e-07, 1.671, 5.723), (1.182, 1.182, 5.723), (1.671, -2.768e-07, 5.723), (1.182, -1.182, 5.723), (-3.429e-07, -1.671, 5.723), (-1.182, -1.182, 5.723), (-1.671, -1.838e-07, 5.723), (-1.182, 1.182, 5.723), (-2.027e-07, 0.8356, 5.723), (0.5909, 0.5909, 5.723), (0.8356, -2.725e-07, 5.723), (0.5909, -0.5909, 5.723), (-2.758e-07, -0.8356, 5.723), (-0.5909, -0.5909, 5.723), (-0.8356, -2.26e-07, 5.723), (-0.5909, 0.5909, 5.723), (-5.377e-07, 0.8356, 6.723), (0.5909, 0.5909, 6.723), (0.8356, -3.803e-09, 6.723), (0.5909, -0.5909, 6.723), (-6.107e-07, -0.8356, 6.723), (-0.5909, -0.5909, 6.723), (-0.8356, 4.269e-08, 6.723), (-0.5909, 0.5909, 6.723), (3.193e-07, 1.671, -4.723), (1.182, 1.182, -4.723), (1.671, 1.233e-07, -4.723), (1.182, -1.182, -4.723), (1.732e-07, -1.671, -4.723), (-1.182, -1.182, -4.723), (-1.671, 2.162e-07, -4.723), (-1.182, 1.182, -4.723), (1.986e-07, 1.671, -5.723), (1.182, 1.182, -5.723), (1.671, 1.233e-07, -5.723), (1.182, -1.182, -5.723), (5.246e-08, -1.671, -5.723), (-1.182, -1.182, -5.723), (-1.671, 2.162e-07, -5.723), (-1.182, 1.182, -5.723), (1.589e-07, 0.8356, -5.723), (0.5909, 0.5909, -5.723), (0.8356, 1.883e-07, -5.723), (0.5909, -0.5909, -5.723), (8.583e-08, -0.8356, -5.723), (-0.5909, -0.5909, -5.723), (-0.8356, 2.348e-07, -5.723), (-0.5909, 0.5909, -5.723), (-9.549e-07, 0.8356, -6.723), (0.5909, 0.5909, -6.723), (0.8356, -8.042e-08, -6.723), (0.5909, -0.5909, -6.723), (-1.028e-06, -0.8356, -6.723), (-0.5909, -0.5909, -6.723), (-0.8356, -3.393e-08, -6.723), (-0.5909, 0.5909, -6.723), (-5.091e-07, 1.671, 6.723), (1.182, 1.182, 6.723), (1.671, -1.506e-08, 6.723), (1.182, -1.182, 6.723), (-6.552e-07, -1.671, 6.723), (-1.182, -1.182, 6.723), (-1.671, 7.792e-08, 6.723), (-1.182, 1.182, 6.723), (-5.694e-07, 1.671, 7.723), (1.182, 1.182, 7.723), (1.671, -1.506e-08, 7.723), (1.182, -1.182, 7.723), (-7.155e-07, -1.671, 7.723), (-1.182, -1.182, 7.723), (-1.671, 7.792e-08, 7.723), (-1.182, 1.182, 7.723), (-6.274e-07, 0.8356, 7.723), (0.5909, 0.5909, 7.723), (0.8356, -7.765e-11, 7.723), (0.5909, -0.5909, 7.723), (-7.005e-07, -0.8356, 7.723), (-0.5909, -0.5909, 7.723), (-0.8356, 4.641e-08, 7.723), (-0.5909, 0.5909, 7.723), (-6.274e-07, 0.8356, 9.723), (0.5909, 0.5909, 9.723), (0.8356, -7.765e-11, 9.723), (0.5909, -0.5909, 9.723), (-7.005e-07, -0.8356, 9.723), (-0.5909, -0.5909, 9.723), (-0.8356, 4.641e-08, 9.723), (-0.5909, 0.5909, 9.723), (-8.965e-07, 1.671, -6.723), (1.182, 1.182, -6.723), (1.671, -1.012e-07, -6.723), (1.182, -1.182, -6.723), (-1.043e-06, -1.671, -6.723), (-1.182, -1.182, -6.723), (-1.671, -8.263e-09, -6.723), (-1.182, 1.182, -6.723), (-9.568e-07, 1.671, -7.723), (1.182, 1.182, -7.723), (1.671, -1.012e-07, -7.723), (1.182, -1.182, -7.723), (-1.103e-06, -1.671, -7.723), (-1.182, -1.182, -7.723), (-1.671, -8.263e-09, -7.723), (-1.182, 1.182, -7.723), (-1.015e-06, 0.8356, -7.723), (0.5909, 0.5909, -7.723), (0.8356, -8.042e-08, -7.723), (0.5909, -0.5909, -7.723), (-1.088e-06, -0.8356, -7.723), (-0.5909, -0.5909, -7.723), (-0.8356, -3.393e-08, -7.723), (-0.5909, 0.5909, -7.723), (-1.015e-06, 0.8356, -9.723), (0.5909, 0.5909, -9.723), (0.8356, -8.042e-08, -9.723), (0.5909, -0.5909, -9.723), (-1.088e-06, -0.8356, -9.723), (-0.5909, -0.5909, -9.723), (-0.8356, -3.393e-08, -9.723), (-0.5909, 0.5909, -9.723), (-1.136e-06, 0.4178, 11.72), (0.2954, 0.2954, 11.72), (0.4178, 3.686e-09, 11.72), (0.2954, -0.2954, 11.72), (-1.173e-06, -0.4178, 11.72), (-0.2954, -0.2954, 11.72), (-0.4178, 2.693e-08, 11.72), (-0.2954, 0.2954, 11.72), (-1.051e-06, 0.4178, -11.72), (0.2954, 0.2954, -11.72), (0.4178, -8.864e-08, -11.72), (0.2954, -0.2954, -11.72), (-1.088e-06, -0.4178, -11.72), (-0.2954, -0.2954, -11.72), (-0.4178, -6.54e-08, -11.72), (-0.2954, 0.2954, -11.72)], [], [(0, 1, 3, 2), (2, 3, 5, 4), (4, 5, 7, 6), (6, 7, 9, 8), (8, 9, 11, 10), (10, 11, 13, 12), (1, 15, 39, 32), (14, 15, 1, 0), (12, 13, 15, 14), (14, 0, 16, 23), (23, 16, 24, 31), (12, 14, 23, 22), (10, 12, 22, 21), (8, 10, 21, 20), (6, 8, 20, 19), (4, 6, 19, 18), (2, 4, 18, 17), (0, 2, 17, 16), (31, 24, 80, 87), (22, 23, 31, 30), (21, 22, 30, 29), (20, 21, 29, 28), (19, 20, 28, 27), (18, 19, 27, 26), (17, 18, 26, 25), (16, 17, 25, 24), (32, 39, 47, 40), (15, 13, 38, 39), (13, 11, 37, 38), (11, 9, 36, 37), (9, 7, 35, 36), (7, 5, 34, 35), (5, 3, 33, 34), (3, 1, 32, 33), (40, 47, 55, 48), (39, 38, 46, 47), (38, 37, 45, 46), (37, 36, 44, 45), (36, 35, 43, 44), (35, 34, 42, 43), (34, 33, 41, 42), (33, 32, 40, 41), (48, 55, 63, 56), (47, 46, 54, 55), (46, 45, 53, 54), (45, 44, 52, 53), (44, 43, 51, 52), (43, 42, 50, 51), (42, 41, 49, 50), (41, 40, 48, 49), (56, 63, 71, 64), (55, 54, 62, 63), (54, 53, 61, 62), (53, 52, 60, 61), (52, 51, 59, 60), (51, 50, 58, 59), (50, 49, 57, 58), (49, 48, 56, 57), (64, 71, 79, 72), (63, 62, 70, 71), (62, 61, 69, 70), (61, 60, 68, 69), (60, 59, 67, 68), (59, 58, 66, 67), (58, 57, 65, 66), (57, 56, 64, 65), (72, 79, 119, 112), (71, 70, 78, 79), (70, 69, 77, 78), (69, 68, 76, 77), (68, 67, 75, 76), (67, 66, 74, 75), (66, 65, 73, 74), (65, 64, 72, 73), (87, 80, 88, 95), (30, 31, 87, 86), (29, 30, 86, 85), (28, 29, 85, 84), (27, 28, 84, 83), (26, 27, 83, 82), (25, 26, 82, 81), (24, 25, 81, 80), (95, 88, 96, 103), (86, 87, 95, 94), (85, 86, 94, 93), (84, 85, 93, 92), (83, 84, 92, 91), (82, 83, 91, 90), (81, 82, 90, 89), (80, 81, 89, 88), (103, 96, 104, 111), (94, 95, 103, 102), (93, 94, 102, 101), (92, 93, 101, 100), (91, 92, 100, 99), (90, 91, 99, 98), (89, 90, 98, 97), (88, 89, 97, 96), (111, 104, 144, 151), (102, 103, 111, 110), (101, 102, 110, 109), (100, 101, 109, 108), (99, 100, 108, 107), (98, 99, 107, 106), (97, 98, 106, 105), (96, 97, 105, 104), (112, 119, 127, 120), (79, 78, 118, 119), (78, 77, 117, 118), (77, 76, 116, 117), (76, 75, 115, 116), (75, 74, 114, 115), (74, 73, 113, 114), (73, 72, 112, 113), (120, 127, 135, 128), (119, 118, 126, 127), (118, 117, 125, 126), (117, 116, 124, 125), (116, 115, 123, 124), (115, 114, 122, 123), (114, 113, 121, 122), (113, 112, 120, 121), (128, 135, 143, 136), (127, 126, 134, 135), (126, 125, 133, 134), (125, 124, 132, 133), (124, 123, 131, 132), (123, 122, 130, 131), (122, 121, 129, 130), (121, 120, 128, 129), (136, 143, 183, 176), (135, 134, 142, 143), (134, 133, 141, 142), (133, 132, 140, 141), (132, 131, 139, 140), (131, 130, 138, 139), (130, 129, 137, 138), (129, 128, 136, 137), (151, 144, 152, 159), (110, 111, 151, 150), (109, 110, 150, 149), (108, 109, 149, 148), (107, 108, 148, 147), (106, 107, 147, 146), (105, 106, 146, 145), (104, 105, 145, 144), (159, 152, 160, 167), (150, 151, 159, 158), (149, 150, 158, 157), (148, 149, 157, 156), (147, 148, 156, 155), (146, 147, 155, 154), (145, 146, 154, 153), (144, 145, 153, 152), (167, 160, 168, 175), (158, 159, 167, 166), (157, 158, 166, 165), (156, 157, 165, 164), (155, 156, 164, 163), (154, 155, 163, 162), (153, 154, 162, 161), (152, 153, 161, 160), (175, 168, 184, 191), (166, 167, 175, 174), (165, 166, 174, 173), (164, 165, 173, 172), (163, 164, 172, 171), (162, 163, 171, 170), (161, 162, 170, 169), (160, 161, 169, 168), (177, 176, 183, 182, 181, 180, 179, 178), (143, 142, 182, 183), (142, 141, 181, 182), (141, 140, 180, 181), (140, 139, 179, 180), (139, 138, 178, 179), (138, 137, 177, 178), (137, 136, 176, 177), (184, 185, 186, 187, 188, 189, 190, 191), (174, 175, 191, 190), (173, 174, 190, 189), (172, 173, 189, 188), (171, 172, 188, 187), (170, 171, 187, 186), (169, 170, 186, 185), (168, 169, 185, 184)])
me_cylinder_043.use_remesh_preserve_volume = False
me_cylinder_043.use_remesh_preserve_attributes = False
me_cylinder_043.use_mirror_vertex_groups = False
me_cylinder_043.update()
me_cylinder_042 = bpy.data.meshes.new('Cylinder.042')
me_cylinder_042.from_pydata([(-1.962e-07, 2.005, -0.8673), (2.471e-07, 2.005, 0.8673), (1.418, 1.418, -0.8673), (1.418, 1.418, 0.8673), (2.005, -2.406e-07, -0.8673), (2.005, 6.527e-08, 0.8673), (1.418, -1.418, -0.8673), (1.418, -1.418, 0.8673), (-3.715e-07, -2.005, -0.8673), (7.175e-08, -2.005, 0.8673), (-1.418, -1.418, -0.8673), (-1.418, -1.418, 0.8673), (-2.005, -1.29e-07, -0.8673), (-2.005, 1.768e-07, 0.8673), (-1.418, 1.418, -0.8673), (-1.418, 1.418, 0.8673), (-2.016e-07, 1.003, -0.8673), (0.709, 0.709, -0.8673), (1.003, -1.918e-07, -0.8673), (0.709, -0.709, -0.8673), (-2.893e-07, -1.003, -0.8673), (-0.709, -0.709, -0.8673), (-1.003, -1.36e-07, -0.8673), (-0.709, 0.709, -0.8673), (3.087e-07, 0.8356, -4.723), (0.5909, 0.5909, -4.723), (0.8356, 1.846e-07, -4.723), (0.5909, -0.5909, -4.723), (2.356e-07, -0.8356, -4.723), (-0.5909, -0.5909, -4.723), (-0.8356, 2.311e-07, -4.723), (-0.5909, 0.5909, -4.723), (1.63e-07, 1.003, 0.8673), (0.709, 0.709, 0.8673), (1.003, 9.522e-08, 0.8673), (0.709, -0.709, 0.8673), (7.536e-08, -1.003, 0.8673), (-0.709, -0.709, 0.8673), (-1.003, 1.51e-07, 0.8673), (-0.709, 0.709, 0.8673), (-2.325e-07, 0.8356, 4.723), (0.5909, 0.5909, 4.723), (0.8356, -2.651e-07, 4.723), (0.5909, -0.5909, 4.723), (-3.056e-07, -0.8356, 4.723), (-0.5909, -0.5909, 4.723), (-0.8356, -2.186e-07, 4.723), (-0.5909, 0.5909, 4.723), (-1.968e-07, 1.671, 4.723), (1.182, 1.182, 4.723), (1.671, -2.768e-07, 4.723), (1.182, -1.182, 4.723), (-3.429e-07, -1.671, 4.723), (-1.182, -1.182, 4.723), (-1.671, -1.838e-07, 4.723), (-1.182, 1.182, 4.723), (-1.968e-07, 1.671, 5.723), (1.182, 1.182, 5.723), (1.671, -2.768e-07, 5.723), (1.182, -1.182, 5.723), (-3.429e-07, -1.671, 5.723), (-1.182, -1.182, 5.723), (-1.671, -1.838e-07, 5.723), (-1.182, 1.182, 5.723), (-2.027e-07, 0.8356, 5.723), (0.5909, 0.5909, 5.723), (0.8356, -2.725e-07, 5.723), (0.5909, -0.5909, 5.723), (-2.758e-07, -0.8356, 5.723), (-0.5909, -0.5909, 5.723), (-0.8356, -2.26e-07, 5.723), (-0.5909, 0.5909, 5.723), (-5.377e-07, 0.8356, 6.723), (0.5909, 0.5909, 6.723), (0.8356, -3.803e-09, 6.723), (0.5909, -0.5909, 6.723), (-6.107e-07, -0.8356, 6.723), (-0.5909, -0.5909, 6.723), (-0.8356, 4.269e-08, 6.723), (-0.5909, 0.5909, 6.723), (3.193e-07, 1.671, -4.723), (1.182, 1.182, -4.723), (1.671, 1.233e-07, -4.723), (1.182, -1.182, -4.723), (1.732e-07, -1.671, -4.723), (-1.182, -1.182, -4.723), (-1.671, 2.162e-07, -4.723), (-1.182, 1.182, -4.723), (1.986e-07, 1.671, -5.723), (1.182, 1.182, -5.723), (1.671, 1.233e-07, -5.723), (1.182, -1.182, -5.723), (5.246e-08, -1.671, -5.723), (-1.182, -1.182, -5.723), (-1.671, 2.162e-07, -5.723), (-1.182, 1.182, -5.723), (1.589e-07, 0.8356, -5.723), (0.5909, 0.5909, -5.723), (0.8356, 1.883e-07, -5.723), (0.5909, -0.5909, -5.723), (8.583e-08, -0.8356, -5.723), (-0.5909, -0.5909, -5.723), (-0.8356, 2.348e-07, -5.723), (-0.5909, 0.5909, -5.723), (-9.549e-07, 0.8356, -6.723), (0.5909, 0.5909, -6.723), (0.8356, -8.042e-08, -6.723), (0.5909, -0.5909, -6.723), (-1.028e-06, -0.8356, -6.723), (-0.5909, -0.5909, -6.723), (-0.8356, -3.393e-08, -6.723), (-0.5909, 0.5909, -6.723), (-5.091e-07, 1.671, 6.723), (1.182, 1.182, 6.723), (1.671, -1.506e-08, 6.723), (1.182, -1.182, 6.723), (-6.552e-07, -1.671, 6.723), (-1.182, -1.182, 6.723), (-1.671, 7.792e-08, 6.723), (-1.182, 1.182, 6.723), (-5.694e-07, 1.671, 7.723), (1.182, 1.182, 7.723), (1.671, -1.506e-08, 7.723), (1.182, -1.182, 7.723), (-7.155e-07, -1.671, 7.723), (-1.182, -1.182, 7.723), (-1.671, 7.792e-08, 7.723), (-1.182, 1.182, 7.723), (-6.274e-07, 0.8356, 7.723), (0.5909, 0.5909, 7.723), (0.8356, -7.765e-11, 7.723), (0.5909, -0.5909, 7.723), (-7.005e-07, -0.8356, 7.723), (-0.5909, -0.5909, 7.723), (-0.8356, 4.641e-08, 7.723), (-0.5909, 0.5909, 7.723), (-6.274e-07, 0.8356, 9.723), (0.5909, 0.5909, 9.723), (0.8356, -7.765e-11, 9.723), (0.5909, -0.5909, 9.723), (-7.005e-07, -0.8356, 9.723), (-0.5909, -0.5909, 9.723), (-0.8356, 4.641e-08, 9.723), (-0.5909, 0.5909, 9.723), (-8.965e-07, 1.671, -6.723), (1.182, 1.182, -6.723), (1.671, -1.012e-07, -6.723), (1.182, -1.182, -6.723), (-1.043e-06, -1.671, -6.723), (-1.182, -1.182, -6.723), (-1.671, -8.263e-09, -6.723), (-1.182, 1.182, -6.723), (-9.568e-07, 1.671, -7.723), (1.182, 1.182, -7.723), (1.671, -1.012e-07, -7.723), (1.182, -1.182, -7.723), (-1.103e-06, -1.671, -7.723), (-1.182, -1.182, -7.723), (-1.671, -8.263e-09, -7.723), (-1.182, 1.182, -7.723), (-1.015e-06, 0.8356, -7.723), (0.5909, 0.5909, -7.723), (0.8356, -8.042e-08, -7.723), (0.5909, -0.5909, -7.723), (-1.088e-06, -0.8356, -7.723), (-0.5909, -0.5909, -7.723), (-0.8356, -3.393e-08, -7.723), (-0.5909, 0.5909, -7.723), (-1.015e-06, 0.8356, -9.723), (0.5909, 0.5909, -9.723), (0.8356, -8.042e-08, -9.723), (0.5909, -0.5909, -9.723), (-1.088e-06, -0.8356, -9.723), (-0.5909, -0.5909, -9.723), (-0.8356, -3.393e-08, -9.723), (-0.5909, 0.5909, -9.723), (-1.136e-06, 0.4178, 11.72), (0.2954, 0.2954, 11.72), (0.4178, 3.686e-09, 11.72), (0.2954, -0.2954, 11.72), (-1.173e-06, -0.4178, 11.72), (-0.2954, -0.2954, 11.72), (-0.4178, 2.693e-08, 11.72), (-0.2954, 0.2954, 11.72), (-1.051e-06, 0.4178, -11.72), (0.2954, 0.2954, -11.72), (0.4178, -8.864e-08, -11.72), (0.2954, -0.2954, -11.72), (-1.088e-06, -0.4178, -11.72), (-0.2954, -0.2954, -11.72), (-0.4178, -6.54e-08, -11.72), (-0.2954, 0.2954, -11.72)], [], [(0, 1, 3, 2), (2, 3, 5, 4), (4, 5, 7, 6), (6, 7, 9, 8), (8, 9, 11, 10), (10, 11, 13, 12), (1, 15, 39, 32), (14, 15, 1, 0), (12, 13, 15, 14), (14, 0, 16, 23), (23, 16, 24, 31), (12, 14, 23, 22), (10, 12, 22, 21), (8, 10, 21, 20), (6, 8, 20, 19), (4, 6, 19, 18), (2, 4, 18, 17), (0, 2, 17, 16), (31, 24, 80, 87), (22, 23, 31, 30), (21, 22, 30, 29), (20, 21, 29, 28), (19, 20, 28, 27), (18, 19, 27, 26), (17, 18, 26, 25), (16, 17, 25, 24), (32, 39, 47, 40), (15, 13, 38, 39), (13, 11, 37, 38), (11, 9, 36, 37), (9, 7, 35, 36), (7, 5, 34, 35), (5, 3, 33, 34), (3, 1, 32, 33), (40, 47, 55, 48), (39, 38, 46, 47), (38, 37, 45, 46), (37, 36, 44, 45), (36, 35, 43, 44), (35, 34, 42, 43), (34, 33, 41, 42), (33, 32, 40, 41), (48, 55, 63, 56), (47, 46, 54, 55), (46, 45, 53, 54), (45, 44, 52, 53), (44, 43, 51, 52), (43, 42, 50, 51), (42, 41, 49, 50), (41, 40, 48, 49), (56, 63, 71, 64), (55, 54, 62, 63), (54, 53, 61, 62), (53, 52, 60, 61), (52, 51, 59, 60), (51, 50, 58, 59), (50, 49, 57, 58), (49, 48, 56, 57), (64, 71, 79, 72), (63, 62, 70, 71), (62, 61, 69, 70), (61, 60, 68, 69), (60, 59, 67, 68), (59, 58, 66, 67), (58, 57, 65, 66), (57, 56, 64, 65), (72, 79, 119, 112), (71, 70, 78, 79), (70, 69, 77, 78), (69, 68, 76, 77), (68, 67, 75, 76), (67, 66, 74, 75), (66, 65, 73, 74), (65, 64, 72, 73), (87, 80, 88, 95), (30, 31, 87, 86), (29, 30, 86, 85), (28, 29, 85, 84), (27, 28, 84, 83), (26, 27, 83, 82), (25, 26, 82, 81), (24, 25, 81, 80), (95, 88, 96, 103), (86, 87, 95, 94), (85, 86, 94, 93), (84, 85, 93, 92), (83, 84, 92, 91), (82, 83, 91, 90), (81, 82, 90, 89), (80, 81, 89, 88), (103, 96, 104, 111), (94, 95, 103, 102), (93, 94, 102, 101), (92, 93, 101, 100), (91, 92, 100, 99), (90, 91, 99, 98), (89, 90, 98, 97), (88, 89, 97, 96), (111, 104, 144, 151), (102, 103, 111, 110), (101, 102, 110, 109), (100, 101, 109, 108), (99, 100, 108, 107), (98, 99, 107, 106), (97, 98, 106, 105), (96, 97, 105, 104), (112, 119, 127, 120), (79, 78, 118, 119), (78, 77, 117, 118), (77, 76, 116, 117), (76, 75, 115, 116), (75, 74, 114, 115), (74, 73, 113, 114), (73, 72, 112, 113), (120, 127, 135, 128), (119, 118, 126, 127), (118, 117, 125, 126), (117, 116, 124, 125), (116, 115, 123, 124), (115, 114, 122, 123), (114, 113, 121, 122), (113, 112, 120, 121), (128, 135, 143, 136), (127, 126, 134, 135), (126, 125, 133, 134), (125, 124, 132, 133), (124, 123, 131, 132), (123, 122, 130, 131), (122, 121, 129, 130), (121, 120, 128, 129), (136, 143, 183, 176), (135, 134, 142, 143), (134, 133, 141, 142), (133, 132, 140, 141), (132, 131, 139, 140), (131, 130, 138, 139), (130, 129, 137, 138), (129, 128, 136, 137), (151, 144, 152, 159), (110, 111, 151, 150), (109, 110, 150, 149), (108, 109, 149, 148), (107, 108, 148, 147), (106, 107, 147, 146), (105, 106, 146, 145), (104, 105, 145, 144), (159, 152, 160, 167), (150, 151, 159, 158), (149, 150, 158, 157), (148, 149, 157, 156), (147, 148, 156, 155), (146, 147, 155, 154), (145, 146, 154, 153), (144, 145, 153, 152), (167, 160, 168, 175), (158, 159, 167, 166), (157, 158, 166, 165), (156, 157, 165, 164), (155, 156, 164, 163), (154, 155, 163, 162), (153, 154, 162, 161), (152, 153, 161, 160), (175, 168, 184, 191), (166, 167, 175, 174), (165, 166, 174, 173), (164, 165, 173, 172), (163, 164, 172, 171), (162, 163, 171, 170), (161, 162, 170, 169), (160, 161, 169, 168), (177, 176, 183, 182, 181, 180, 179, 178), (143, 142, 182, 183), (142, 141, 181, 182), (141, 140, 180, 181), (140, 139, 179, 180), (139, 138, 178, 179), (138, 137, 177, 178), (137, 136, 176, 177), (184, 185, 186, 187, 188, 189, 190, 191), (174, 175, 191, 190), (173, 174, 190, 189), (172, 173, 189, 188), (171, 172, 188, 187), (170, 171, 187, 186), (169, 170, 186, 185), (168, 169, 185, 184)])
me_cylinder_042.use_remesh_preserve_volume = False
me_cylinder_042.use_remesh_preserve_attributes = False
me_cylinder_042.use_mirror_vertex_groups = False
me_cylinder_042.update()
me_plane_016 = bpy.data.meshes.new('Plane.016')
me_plane_016.from_pydata([(1.0, -1.0, 0.0), (-1.0, -1.0, 0.0), (1.0, 1.0, 0.0), (-1.0, 1.0, 0.0)], [], [(1, 0, 2, 3)])
me_plane_016.materials.append(mat_material_008)
me_plane_016.use_remesh_preserve_volume = False
me_plane_016.use_remesh_preserve_attributes = False
me_plane_016.use_mirror_vertex_groups = False
me_plane_016.update()

# ---- objects
ob_plane_000 = bpy.data.objects.new('Plane.000', me_plane_017)
ob_cylinder_007 = bpy.data.objects.new('Cylinder.007', me_cylinder_045)
ob_cylinder_003 = bpy.data.objects.new('Cylinder.003', me_cylinder_044)
ob_cube_024 = bpy.data.objects.new('Cube.024', me_cube_042)
ob_cube_023 = bpy.data.objects.new('Cube.023', me_cube_018)
ob_cube_022 = bpy.data.objects.new('Cube.022', me_cube_018)
ob_cube_021 = bpy.data.objects.new('Cube.021', me_cube_018)
ob_cube_020 = bpy.data.objects.new('Cube.020', me_cube_018)
ob_cube_019 = bpy.data.objects.new('Cube.019', me_cube_018)
ob_cube_018 = bpy.data.objects.new('Cube.018', me_cube_018)
ob_cube_017 = bpy.data.objects.new('Cube.017', me_cube_015)
ob_cube_016 = bpy.data.objects.new('Cube.016', me_cube_015)
ob_cube_015 = bpy.data.objects.new('Cube.015', me_cube_015)
ob_cube_014 = bpy.data.objects.new('Cube.014', me_cube_015)
ob_cube_013 = bpy.data.objects.new('Cube.013', me_cube_015)
ob_cube_012 = bpy.data.objects.new('Cube.012', me_cube_015)
ob_cube_011 = bpy.data.objects.new('Cube.011', me_cube_014)
ob_cube_010 = bpy.data.objects.new('Cube.010', me_cube_014)
ob_cube_009 = bpy.data.objects.new('Cube.009', me_cube_014)
ob_cube_008 = bpy.data.objects.new('Cube.008', me_cube_014)
ob_cube_007 = bpy.data.objects.new('Cube.007', me_cube_014)
ob_cube_006 = bpy.data.objects.new('Cube.006', me_cube_014)
ob_cube_005 = bpy.data.objects.new('Cube.005', me_cube_012)
ob_cube_003 = bpy.data.objects.new('Cube.003', me_cube_012)
ob_cube_002 = bpy.data.objects.new('Cube.002', me_cube_012)
ob_cube_001 = bpy.data.objects.new('Cube.001', me_cube_012)
ob_cube_000 = bpy.data.objects.new('Cube.000', me_cube_012)
ob_cylinder_013 = bpy.data.objects.new('Cylinder.013', me_cylinder_007)
ob_cylinder_012 = bpy.data.objects.new('Cylinder.012', me_cylinder_007)
ob_cylinder_011 = bpy.data.objects.new('Cylinder.011', me_cylinder_007)
ob_cube_004 = bpy.data.objects.new('Cube.004', me_cube_012)
ob_cylinder_006 = bpy.data.objects.new('Cylinder.006', me_cylinder_007)
ob_cylinder_005 = bpy.data.objects.new('Cylinder.005', me_cylinder_007)
ob_cylinder_004 = bpy.data.objects.new('Cylinder.004', me_cylinder_007)
ob_cylinder = bpy.data.objects.new('Cylinder', me_cylinder)
ob_sun = bpy.data.objects.new('Sun', light_sun)
ob_lamp = bpy.data.objects.new('Lamp', light_lamp)
ob_camera = bpy.data.objects.new('Camera', cam_camera)
ob_cube_046 = bpy.data.objects.new('Cube.046', me_cube_040)
ob_cylinder_002 = bpy.data.objects.new('Cylinder.002', me_cylinder_043)
ob_cylinder_001 = bpy.data.objects.new('Cylinder.001', me_cylinder_042)
ob_plane_046 = bpy.data.objects.new('Plane.046', me_plane_016)

# ---- transforms, parenting, visibility, modifiers, constraints
ob_plane_000.location = (3.18e-06, -2.483, -2.834)
ob_plane_000.rotation_euler = (-4.712, -3.142, -4.712)
ob_plane_000.scale = (0.8137, 0.8137, 0.8137)
ob_plane_000.lineart.crease_threshold = 0.0
ob_cylinder_007.location = (3.271e-06, -2.483, -1.804)
ob_cylinder_007.rotation_euler = (-1.571, 3.142, -1.937e-07)
ob_cylinder_007.scale = (0.103, 0.103, 0.103)
ob_cylinder_007.lineart.crease_threshold = 0.0
_m = ob_cylinder_007.modifiers.new('Bevel', 'BEVEL')
_m.limit_method = 'NONE'
_m.spread = 0.0
ob_cylinder_003.location = (3.119e-06, -3.513, -2.834)
ob_cylinder_003.rotation_euler = (-3.142, 3.142, -1.937e-07)
ob_cylinder_003.scale = (0.103, 0.103, 0.103)
ob_cylinder_003.lineart.crease_threshold = 0.0
_m = ob_cylinder_003.modifiers.new('Bevel', 'BEVEL')
_m.limit_method = 'NONE'
_m.spread = 0.0
ob_cube_024.location = (3.18e-06, -2.483, -2.834)
ob_cube_024.rotation_euler = (-4.712, -3.142, -4.712)
ob_cube_024.scale = (0.103, 0.103, 0.103)
ob_cube_024.lineart.crease_threshold = 0.0
_m = ob_cube_024.modifiers.new('Bevel', 'BEVEL')
_m.width = 0.03
_m.width_pct = 0.03
_m.limit_method = 'NONE'
_m.spread = 0.0
ob_cube_023.location = (0.0, -5.491, 0.0)
ob_cube_023.scale = (0.7357, 0.7357, 0.7357)
ob_cube_023.lineart.crease_threshold = 0.0
_m = ob_cube_023.modifiers.new('Bevel', 'BEVEL')
_m.limit_method = 'NONE'
_m.spread = 0.0
ob_cube_022.location = (1.368e-14, -5.491, 3.129e-07)
ob_cube_022.rotation_euler = (-2.384e-07, 3.142, 1.042e-14)
ob_cube_022.scale = (0.7357, 0.7357, 0.7357)
ob_cube_022.lineart.crease_threshold = 0.0
_m = ob_cube_022.modifiers.new('Bevel', 'BEVEL')
_m.limit_method = 'NONE'
_m.spread = 0.0
ob_cube_021.location = (1.355e-07, -5.491, 7.823e-08)
ob_cube_021.rotation_euler = (1.192e-07, 5.236, -2.065e-07)
ob_cube_021.scale = (0.7357, 0.7357, 0.7357)
ob_cube_021.lineart.crease_threshold = 0.0
_m = ob_cube_021.modifiers.new('Bevel', 'BEVEL')
_m.limit_method = 'NONE'
_m.spread = 0.0
ob_cube_020.location = (-1.355e-07, -5.491, 2.347e-07)
ob_cube_020.rotation_euler = (-3.576e-07, 2.094, -2.065e-07)
ob_cube_020.scale = (0.7357, 0.7357, 0.7357)
ob_cube_020.lineart.crease_threshold = 0.0
_m = ob_cube_020.modifiers.new('Bevel', 'BEVEL')
_m.limit_method = 'NONE'
_m.spread = 0.0
ob_cube_019.location = (1.355e-07, -5.491, 2.347e-07)
ob_cube_019.rotation_euler = (-3.576e-07, 4.189, 2.065e-07)
ob_cube_019.scale = (0.7357, 0.7357, 0.7357)
ob_cube_019.lineart.crease_threshold = 0.0
_m = ob_cube_019.modifiers.new('Bevel', 'BEVEL')
_m.limit_method = 'NONE'
_m.spread = 0.0
ob_cube_018.location = (-1.355e-07, -5.491, 7.823e-08)
ob_cube_018.rotation_euler = (1.192e-07, 7.33, 2.065e-07)
ob_cube_018.scale = (0.7357, 0.7357, 0.7357)
ob_cube_018.lineart.crease_threshold = 0.0
_m = ob_cube_018.modifiers.new('Bevel', 'BEVEL')
_m.limit_method = 'NONE'
_m.spread = 0.0
ob_cube_017.location = (-1.355e-07, -4.475, 7.823e-08)
ob_cube_017.rotation_euler = (-5.96e-08, 7.854, 0.0)
ob_cube_017.scale = (0.7357, 0.7357, 0.7357)
ob_cube_017.lineart.crease_threshold = 0.0
_m = ob_cube_017.modifiers.new('Bevel', 'BEVEL')
_m.limit_method = 'NONE'
_m.spread = 0.0
ob_cube_016.location = (1.355e-07, -4.475, 2.347e-07)
ob_cube_016.rotation_euler = (-1.788e-07, 4.712, 0.0)
ob_cube_016.scale = (0.7357, 0.7357, 0.7357)
ob_cube_016.lineart.crease_threshold = 0.0
_m = ob_cube_016.modifiers.new('Bevel', 'BEVEL')
_m.limit_method = 'NONE'
_m.spread = 0.0
ob_cube_015.location = (-1.355e-07, -4.475, 2.347e-07)
ob_cube_015.rotation_euler = (-2.384e-07, 2.618, -1.192e-07)
ob_cube_015.scale = (0.7357, 0.7357, 0.7357)
ob_cube_015.lineart.crease_threshold = 0.0
_m = ob_cube_015.modifiers.new('Bevel', 'BEVEL')
_m.limit_method = 'NONE'
_m.spread = 0.0
ob_cube_014.location = (1.355e-07, -4.475, 7.823e-08)
ob_cube_014.rotation_euler = (0.0, 5.76, -1.192e-07)
ob_cube_014.scale = (0.7357, 0.7357, 0.7357)
ob_cube_014.lineart.crease_threshold = 0.0
_m = ob_cube_014.modifiers.new('Bevel', 'BEVEL')
_m.limit_method = 'NONE'
_m.spread = 0.0
ob_cube_013.location = (1.368e-14, -4.475, 3.129e-07)
ob_cube_013.rotation_euler = (-2.384e-07, 3.665, 1.203e-14)
ob_cube_013.scale = (0.7357, 0.7357, 0.7357)
ob_cube_013.lineart.crease_threshold = 0.0
_m = ob_cube_013.modifiers.new('Bevel', 'BEVEL')
_m.limit_method = 'NONE'
_m.spread = 0.0
ob_cube_012.location = (0.0, -4.475, 0.0)
ob_cube_012.rotation_euler = (0.0, 0.5236, 0.0)
ob_cube_012.scale = (0.7357, 0.7357, 0.7357)
ob_cube_012.lineart.crease_threshold = 0.0
_m = ob_cube_012.modifiers.new('Bevel', 'BEVEL')
_m.limit_method = 'NONE'
_m.spread = 0.0
ob_cube_011.location = (0.0, 1.703, 0.0)
ob_cube_011.rotation_euler = (0.0, 0.5236, 0.0)
ob_cube_011.lineart.crease_threshold = 0.0
_m = ob_cube_011.modifiers.new('Bevel', 'BEVEL')
_m.limit_method = 'NONE'
_m.spread = 0.0
ob_cube_010.location = (1.368e-14, 1.703, 3.129e-07)
ob_cube_010.rotation_euler = (-2.384e-07, 3.665, 1.203e-14)
ob_cube_010.lineart.crease_threshold = 0.0
_m = ob_cube_010.modifiers.new('Bevel', 'BEVEL')
_m.limit_method = 'NONE'
_m.spread = 0.0
ob_cube_009.location = (1.355e-07, 1.703, 7.823e-08)
ob_cube_009.rotation_euler = (0.0, 5.76, -1.192e-07)
ob_cube_009.lineart.crease_threshold = 0.0
_m = ob_cube_009.modifiers.new('Bevel', 'BEVEL')
_m.limit_method = 'NONE'
_m.spread = 0.0
ob_cube_008.location = (-1.355e-07, 1.703, 2.347e-07)
ob_cube_008.rotation_euler = (-2.384e-07, 2.618, -1.192e-07)
ob_cube_008.lineart.crease_threshold = 0.0
_m = ob_cube_008.modifiers.new('Bevel', 'BEVEL')
_m.limit_method = 'NONE'
_m.spread = 0.0
ob_cube_007.location = (1.355e-07, 1.703, 2.347e-07)
ob_cube_007.rotation_euler = (-1.788e-07, 4.712, 0.0)
ob_cube_007.lineart.crease_threshold = 0.0
_m = ob_cube_007.modifiers.new('Bevel', 'BEVEL')
_m.limit_method = 'NONE'
_m.spread = 0.0
ob_cube_006.location = (-1.355e-07, 1.703, 7.823e-08)
ob_cube_006.rotation_euler = (-5.96e-08, 7.854, 0.0)
ob_cube_006.lineart.crease_threshold = 0.0
_m = ob_cube_006.modifiers.new('Bevel', 'BEVEL')
_m.limit_method = 'NONE'
_m.spread = 0.0
ob_cube_005.location = (-1.355e-07, 0.6874, 7.823e-08)
ob_cube_005.rotation_euler = (1.192e-07, 7.33, 2.065e-07)
ob_cube_005.lineart.crease_threshold = 0.0
_m = ob_cube_005.modifiers.new('Bevel', 'BEVEL')
_m.limit_method = 'NONE'
_m.spread = 0.0
ob_cube_003.location = (1.355e-07, 0.6874, 2.347e-07)
ob_cube_003.rotation_euler = (-3.576e-07, 4.189, 2.065e-07)
ob_cube_003.lineart.crease_threshold = 0.0
_m = ob_cube_003.modifiers.new('Bevel', 'BEVEL')
_m.limit_method = 'NONE'
_m.spread = 0.0
ob_cube_002.location = (-1.355e-07, 0.6874, 2.347e-07)
ob_cube_002.rotation_euler = (-3.576e-07, 2.094, -2.065e-07)
ob_cube_002.lineart.crease_threshold = 0.0
_m = ob_cube_002.modifiers.new('Bevel', 'BEVEL')
_m.limit_method = 'NONE'
_m.spread = 0.0
ob_cube_001.location = (1.355e-07, 0.6874, 7.823e-08)
ob_cube_001.rotation_euler = (1.192e-07, 5.236, -2.065e-07)
ob_cube_001.lineart.crease_threshold = 0.0
_m = ob_cube_001.modifiers.new('Bevel', 'BEVEL')
_m.limit_method = 'NONE'
_m.spread = 0.0
ob_cube_000.location = (1.368e-14, 0.6874, 3.129e-07)
ob_cube_000.rotation_euler = (-2.384e-07, 3.142, 1.042e-14)
ob_cube_000.lineart.crease_threshold = 0.0
_m = ob_cube_000.modifiers.new('Bevel', 'BEVEL')
_m.limit_method = 'NONE'
_m.spread = 0.0
ob_cylinder_013.location = (-2.774e-14, -1.435, 1.602e-14)
ob_cylinder_013.rotation_euler = (-6.718e-08, 6.283, -1.164e-07)
ob_cylinder_013.lineart.crease_threshold = 0.0
_m = ob_cylinder_013.modifiers.new('Bevel', 'BEVEL')
_m.width = 0.02
_m.width_pct = 0.02
_m.limit_method = 'NONE'
_m.spread = 0.0
ob_cylinder_012.location = (-2.774e-14, -1.435, 1.602e-14)
ob_cylinder_012.rotation_euler = (-2.687e-07, 4.189, 2.842e-14)
ob_cylinder_012.lineart.crease_threshold = 0.0
_m = ob_cylinder_012.modifiers.new('Bevel', 'BEVEL')
_m.width = 0.02
_m.width_pct = 0.02
_m.limit_method = 'NONE'
_m.spread = 0.0
ob_cylinder_011.location = (-2.774e-14, -1.435, 1.602e-14)
ob_cylinder_011.rotation_euler = (-2.687e-07, 2.094, -2.327e-07)
ob_cylinder_011.lineart.crease_threshold = 0.0
_m = ob_cylinder_011.modifiers.new('Bevel', 'BEVEL')
_m.width = 0.02
_m.width_pct = 0.02
_m.limit_method = 'NONE'
_m.spread = 0.0
ob_cube_004.location = (0.0, 0.6874, 0.0)
ob_cube_004.lineart.crease_threshold = 0.0
_m = ob_cube_004.modifiers.new('Bevel', 'BEVEL')
_m.limit_method = 'NONE'
_m.spread = 0.0
ob_cylinder_006.location = (-2.774e-14, -1.435, 1.602e-14)
ob_cylinder_006.rotation_euler = (1.344e-07, 1.047, 2.327e-07)
ob_cylinder_006.lineart.crease_threshold = 0.0
_m = ob_cylinder_006.modifiers.new('Bevel', 'BEVEL')
_m.width = 0.02
_m.width_pct = 0.02
_m.limit_method = 'NONE'
_m.spread = 0.0
ob_cylinder_005.location = (-2.774e-14, -1.435, 1.602e-14)
ob_cylinder_005.rotation_euler = (-2.687e-07, 3.142, 1.421e-14)
ob_cylinder_005.lineart.crease_threshold = 0.0
_m = ob_cylinder_005.modifiers.new('Bevel', 'BEVEL')
_m.width = 0.02
_m.width_pct = 0.02
_m.limit_method = 'NONE'
_m.spread = 0.0
ob_cylinder_004.location = (-2.774e-14, -1.435, 1.602e-14)
ob_cylinder_004.rotation_euler = (1.344e-07, 5.236, -2.327e-07)
ob_cylinder_004.lineart.crease_threshold = 0.0
_m = ob_cylinder_004.modifiers.new('Bevel', 'BEVEL')
_m.width = 0.02
_m.width_pct = 0.02
_m.limit_method = 'NONE'
_m.spread = 0.0
ob_cylinder.location = (0.0, 1.312, 0.0)
ob_cylinder.lineart.crease_threshold = 0.0
_m = ob_cylinder.modifiers.new('Bevel', 'BEVEL')
_m.width = 0.04
_m.width_pct = 0.04
_m.limit_method = 'NONE'
_m.spread = 0.0
ob_sun.location = (6.034, 9.46, -0.4122)
ob_sun.rotation_euler = (-2.562, -7.186, 1.071)
ob_sun.lineart.crease_threshold = 0.0
ob_lamp.location = (-7.242, -5.752, -7.172)
ob_lamp.rotation_euler = (0.6503, 0.05522, 1.866)
ob_lamp.lock_rotations_4d = False
ob_lamp.empty_display_type = 'ARROWS'
ob_lamp.color = (0.0, 0.0, 0.0, 0.0)
ob_lamp.lineart.crease_threshold = 0.0
ob_camera.location = (-12.65, 11.21, -1.287)
ob_camera.rotation_euler = (1.674, 0.7792, -2.302)
ob_camera.lock_rotations_4d = False
ob_camera.empty_display_type = 'ARROWS'
ob_camera.color = (0.0, 0.0, 0.0, 0.0)
ob_camera.display_type = 'WIRE'
ob_camera.lineart.crease_threshold = 0.0
ob_cube_046.location = (-3.576e-06, -2.483, 2.834)
ob_cube_046.rotation_euler = (-1.571, -3.142, -4.712)
ob_cube_046.scale = (0.103, 0.103, 0.103)
ob_cube_046.lineart.crease_threshold = 0.0
_m = ob_cube_046.modifiers.new('Bevel', 'BEVEL')
_m.width = 0.03
_m.width_pct = 0.03
_m.limit_method = 'NONE'
_m.spread = 0.0
ob_cylinder_002.location = (-3.576e-06, -3.513, 2.834)
ob_cylinder_002.rotation_euler = (-3.142, 3.576e-07, 1.341e-07)
ob_cylinder_002.scale = (0.103, 0.103, 0.103)
ob_cylinder_002.lineart.crease_threshold = 0.0
_m = ob_cylinder_002.modifiers.new('Bevel', 'BEVEL')
_m.limit_method = 'NONE'
_m.spread = 0.0
ob_cylinder_001.location = (-3.576e-06, -2.483, 1.804)
ob_cylinder_001.rotation_euler = (-1.571, 3.576e-07, 1.341e-07)
ob_cylinder_001.scale = (0.103, 0.103, 0.103)
ob_cylinder_001.lineart.crease_threshold = 0.0
_m = ob_cylinder_001.modifiers.new('Bevel', 'BEVEL')
_m.limit_method = 'NONE'
_m.spread = 0.0
ob_plane_046.location = (-3.576e-06, -2.483, 2.834)
ob_plane_046.rotation_euler = (-1.571, -3.142, -4.712)
ob_plane_046.scale = (0.8137, 0.8137, 0.8137)
ob_plane_046.lineart.crease_threshold = 0.0

# ---- collection membership
col_collection_1.objects.link(ob_plane_000)
col_collection_1.objects.link(ob_cylinder_007)
col_collection_1.objects.link(ob_cylinder_003)
col_collection_1.objects.link(ob_cube_024)
col_collection_1.objects.link(ob_cube_023)
col_collection_1.objects.link(ob_cube_022)
col_collection_1.objects.link(ob_cube_021)
col_collection_1.objects.link(ob_cube_020)
col_collection_1.objects.link(ob_cube_019)
col_collection_1.objects.link(ob_cube_018)
col_collection_1.objects.link(ob_cube_017)
col_collection_1.objects.link(ob_cube_016)
col_collection_1.objects.link(ob_cube_015)
col_collection_1.objects.link(ob_cube_014)
col_collection_1.objects.link(ob_cube_013)
col_collection_1.objects.link(ob_cube_012)
col_collection_1.objects.link(ob_cube_011)
col_collection_1.objects.link(ob_cube_010)
col_collection_1.objects.link(ob_cube_009)
col_collection_1.objects.link(ob_cube_008)
col_collection_1.objects.link(ob_cube_007)
col_collection_1.objects.link(ob_cube_006)
col_collection_1.objects.link(ob_cube_005)
col_collection_1.objects.link(ob_cube_003)
col_collection_1.objects.link(ob_cube_002)
col_collection_1.objects.link(ob_cube_001)
col_collection_1.objects.link(ob_cube_000)
col_collection_1.objects.link(ob_cylinder_013)
col_collection_1.objects.link(ob_cylinder_012)
col_collection_1.objects.link(ob_cylinder_011)
col_collection_1.objects.link(ob_cube_004)
col_collection_1.objects.link(ob_cylinder_006)
col_collection_1.objects.link(ob_cylinder_005)
col_collection_1.objects.link(ob_cylinder_004)
col_collection_1.objects.link(ob_cylinder)
col_collection_1.objects.link(ob_sun)
col_collection_1.objects.link(ob_lamp)
col_collection_1.objects.link(ob_camera)
col_collection_1.objects.link(ob_cube_046)
col_collection_1.objects.link(ob_cylinder_002)
col_collection_1.objects.link(ob_cylinder_001)
col_collection_1.objects.link(ob_plane_046)

# ---- scene / render settings (as saved in the file)
scene.camera = ob_camera
scene.frame_start = 1; scene.frame_end = 1; scene.frame_set(1)
scene.render.engine = 'BLENDER_EEVEE_NEXT'
scene.render.image_settings.compression = 90
scene.render.resolution_x = 600
scene.render.resolution_y = 600
scene.render.dither_intensity = 0.0
scene.render.film_transparent = True
scene.render.bake_margin = 2
scene.render.bake_bias = 0.0
scene.cycles.use_denoising = False
scene.cycles.samples = 10
scene.cycles.sampling_pattern = 'TABULATED_SOBOL'
scene.cycles.light_sampling_threshold = 0.0
scene.cycles.use_adaptive_sampling = False
scene.cycles.use_light_tree = False
scene.cycles.blur_glossy = 0.0
scene.cycles.volume_bounces = 1
scene.cycles.pixel_filter_type = 'GAUSSIAN'
scene.cycles.sample_clamp_indirect = 0.0
scene.view_settings.view_transform = 'Standard'
bpy.context.view_layer.update()
